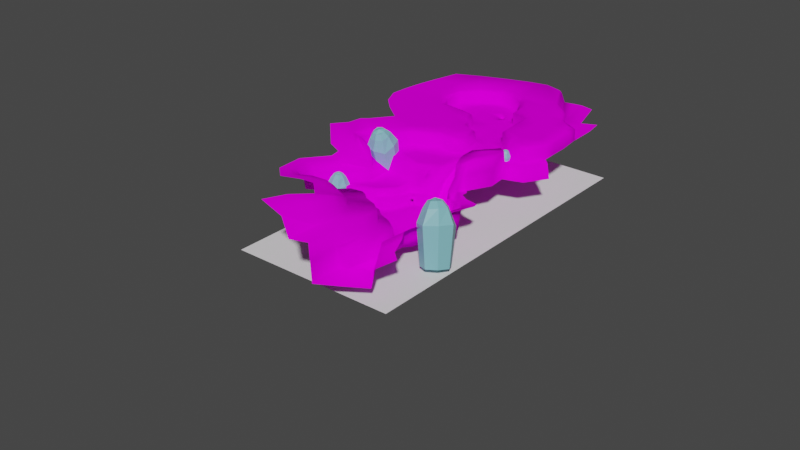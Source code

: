 # Source: trainingCaveOutside.blend  (saved by Blender 3.6.13; exported with 4.5.12 LTS)
import bpy
from mathutils import Matrix  # noqa: F401  (used for matrix-valued properties, if any)

bpy.ops.wm.read_factory_settings(use_empty=True)
scene = bpy.context.scene
scene.name = 'Scene'

# ---- collections
col_collection = bpy.data.collections.new('Collection'); scene.collection.children.link(col_collection)

# ---- images (referenced by path relative to the original .blend; pixels are not part of the script)
import os
ASSET_DIR = os.environ.get("B2B_ASSET_DIR", "")  # directory of the original .blend (textures are referenced by path, not embedded)
HERE = os.path.dirname(os.path.abspath(__file__))  # packed textures are extracted next to this script under _unpacked/

def load_image(name, relpath, width, height, colorspace="sRGB"):
    """Load a texture the original file referenced (path relative to the .blend, or extracted next to this script)."""
    p = next((c for c in (os.path.join(HERE, relpath), os.path.join(ASSET_DIR, relpath)) if relpath and os.path.exists(c)), "")
    if p:
        img = bpy.data.images.load(p, check_existing=True)
        img.name = name
    else:  # same state as the original file: an image datablock whose file is absent (Cycles renders it pink)
        img = bpy.data.images.new(name, width, height)
        img.source = "FILE"
        img.filepath = "//" + (relpath or name)
    img.colorspace_settings.name = colorspace
    return img
img_outsidetrainingcave_tex_png = load_image('outsideTrainingCave_tex.png', 'outsideTrainingCave_tex.png', 1024, 1024, 'sRGB')

# ---- materials (node trees are filled in below, after node groups)
mat_cliff = bpy.data.materials.new('cliff')
mat_cliff.use_backface_culling = True
mat_cliff.use_transparent_shadow = False
mat_mountaintop = bpy.data.materials.new('mountaintop')
mat_mountaintop.use_backface_culling = True
mat_mountaintop.use_transparent_shadow = False
mat_mountain_rocks = bpy.data.materials.new('mountain_rocks')
mat_mountain_rocks.use_transparent_shadow = False

# ---- material node trees
mat_cliff.use_nodes = True; mat_cliff.node_tree.nodes.clear()
_N = mat_cliff.node_tree.nodes; _L = mat_cliff.node_tree.links
n0 = _N.new('ShaderNodeBsdfPrincipled'); n0.name = 'Principled BSDF'; n0.location = (10, 300)
n0.distribution = 'GGX'
n0.subsurface_method = 'RANDOM_WALK_SKIN'
n0.inputs[2].default_value = 1.0
n0.inputs[3].default_value = 1.45
n0.inputs[13].default_value = 0.0
n0.inputs[27].default_value = (0.0, 0.0, 0.0, 1.0)
n0.inputs[28].default_value = 1.0
n1 = _N.new('ShaderNodeOutputMaterial'); n1.name = 'Material Output'; n1.location = (300, 300)
n2 = _N.new('ShaderNodeTexImage'); n2.name = 'Image Texture'; n2.location = (-280, 280)
n2.image = img_outsidetrainingcave_tex_png
n2.interpolation = 'Closest'
_L.new(n0.outputs[0], n1.inputs[0])
_L.new(n2.outputs[0], n0.inputs[0])
n1.is_active_output = True
mat_mountaintop.use_nodes = True; mat_mountaintop.node_tree.nodes.clear()
_N = mat_mountaintop.node_tree.nodes; _L = mat_mountaintop.node_tree.links
n0 = _N.new('ShaderNodeBsdfPrincipled'); n0.name = 'Principled BSDF'; n0.location = (10, 300)
n0.distribution = 'GGX'
n0.subsurface_method = 'RANDOM_WALK_SKIN'
n0.inputs[2].default_value = 1.0
n0.inputs[3].default_value = 1.45
n0.inputs[13].default_value = 0.0
n0.inputs[27].default_value = (0.0, 0.0, 0.0, 1.0)
n0.inputs[28].default_value = 1.0
n1 = _N.new('ShaderNodeOutputMaterial'); n1.name = 'Material Output'; n1.location = (300, 300)
n2 = _N.new('ShaderNodeTexImage'); n2.name = 'Image Texture'; n2.location = (-280, 280)
n2.image = img_outsidetrainingcave_tex_png
n2.interpolation = 'Closest'
_L.new(n0.outputs[0], n1.inputs[0])
_L.new(n2.outputs[0], n0.inputs[0])
n1.is_active_output = True
mat_mountain_rocks.use_nodes = True; mat_mountain_rocks.node_tree.nodes.clear()
_N = mat_mountain_rocks.node_tree.nodes; _L = mat_mountain_rocks.node_tree.links
n0 = _N.new('ShaderNodeBsdfPrincipled'); n0.name = 'Principled BSDF'; n0.location = (10, 300)
n0.distribution = 'GGX'
n0.subsurface_method = 'RANDOM_WALK_SKIN'
n0.inputs[0].default_value = (0.2105, 0.5073, 0.5705, 1.0)
n0.inputs[3].default_value = 1.45
n0.inputs[27].default_value = (0.0, 0.0, 0.0, 1.0)
n0.inputs[28].default_value = 1.0
n1 = _N.new('ShaderNodeOutputMaterial'); n1.name = 'Material Output'; n1.location = (300, 300)
_L.new(n0.outputs[0], n1.inputs[0])
n1.is_active_output = True

# ---- world
world_world = bpy.data.worlds.new('World'); scene.world = world_world
world_world.use_nodes = True; world_world.node_tree.nodes.clear()
_N = world_world.node_tree.nodes; _L = world_world.node_tree.links
n0 = _N.new('ShaderNodeOutputWorld'); n0.name = 'World Output'; n0.location = (300, 300)
n1 = _N.new('ShaderNodeBackground'); n1.name = 'Background'; n1.location = (10, 300)
n1.inputs[0].default_value = (0.05088, 0.05088, 0.05088, 1.0)
_L.new(n1.outputs[0], n0.inputs[0])
n0.is_active_output = True
world_world.color = (0.05088, 0.05088, 0.05088)
world_world.use_sun_shadow = False
world_world.sun_shadow_jitter_overblur = 0.0

# ---- meshes
me_circle_001 = bpy.data.meshes.new('Circle.001')
me_circle_001.from_pydata([(-146.3, 228.9, 79.67), (-104.9, 203.5, 60.53), (-101.2, 213.0, 60.6), (-90.09, 216.3, 62.07), (-72.2, 222.0, 63.83), (-62.77, 221.3, 63.96), (-151.6, 193.5, 73.99), (-145.5, 229.2, 71.83), (-125.4, 223.1, 71.83), (-104.4, 221.0, 71.83), (-89.86, 228.3, 71.83), (-61.92, 260.9, 71.83), (-49.23, 262.4, 71.83), (-39.91, 277.3, 71.83), (-143.6, 233.5, 72.34), (-131.2, 233.4, 72.34), (-104.8, 224.8, 72.34), (-89.86, 231.8, 72.34), (-65.64, 262.7, 72.12), (-52.44, 265.8, 72.34), (-43.35, 280.3, 72.34), (-89.61, 376.6, 72.45), (-77.55, 352.4, 72.41), (-82.39, 313.1, 72.34), (-80.14, 283.7, 72.34), (-76.58, 379.2, 72.34), (-68.07, 344.9, 72.25), (-48.54, 353.7, 72.34), (-45.75, 319.3, 72.34), (-58.68, 326.1, 72.34), (-43.92, 302.9, 72.34), (-78.01, 285.5, 82.52), (-170.5, 355.0, 72.34), (-79.24, 315.6, 82.52), (-79.65, 348.3, 82.52), (-91.6, 371.8, 82.52), (-134.7, 371.1, 72.34), (-154.7, 362.4, 72.34), (-119.7, 375.6, 72.34), (-104.7, 378.5, 72.34), (-106.4, 339.8, 72.34), (-94.29, 316.4, 72.34), (-95.71, 276.4, 72.34), (-123.6, 344.1, 72.34), (-136.8, 337.3, 72.34), (-45.26, 281.6, 82.52), (-59.36, 275.0, 82.52), (-53.49, 270.7, 82.52), (-133.0, 237.3, 82.52), (-145.4, 238.3, 82.52), (-123.4, 242.2, 73.22), (-108.8, 251.9, 72.34), (-91.62, 254.5, 72.34), (-125.6, 304.7, 72.34), (-140.4, 302.7, 72.34), (-161.7, 242.4, 82.52), (-73.13, 220.3, 57.54), (-94.54, 216.0, 60.64), (-94.77, 225.3, 71.83), (-95.37, 228.9, 72.34), (-112.2, 377.1, 72.34), (-115.6, 343.7, 72.34), (-98.42, 250.7, 72.34), (-116.2, 300.8, 72.34), (-105.6, 279.8, 72.34), (-101.1, 212.5, 56.37), (-90.35, 216.7, 57.02), (-104.0, 218.0, 61.76), (-88.95, 221.2, 67.67), (-65.81, 226.5, 74.37), (-60.25, 256.1, 61.88), (-46.82, 260.8, 61.76), (-37.17, 276.2, 61.76), (-146.5, 226.4, 67.31), (-125.6, 220.1, 61.76), (-95.7, 221.7, 61.83), (-142.7, 159.6, 65.01), (-132.8, 183.3, 61.87), (-113.2, 191.2, 61.87), (-143.1, 158.7, 71.91), (-137.0, 189.3, 61.06), (-131.7, 182.0, 52.08), (-112.9, 189.5, 52.05), (-114.3, 195.7, 61.54), (-148.9, 224.1, 72.28), (-126.3, 204.6, 60.36), (-106.2, 207.7, 60.36), (-57.45, 208.2, 64.7), (-63.9, 214.0, 64.42), (-51.98, 201.6, 64.63), (-54.47, 182.5, 64.91), (-62.1, 216.3, 64.66), (-57.11, 213.5, 64.33), (-47.2, 211.2, 64.66), (-57.85, 205.9, 51.19), (-51.17, 197.6, 51.26), (-66.88, 218.3, 63.77), (-65.44, 225.1, 63.31), (-58.13, 242.0, 62.58), (-69.85, 220.0, 63.32), (-143.6, 233.5, 80.6), (-132.1, 234.4, 80.6), (-52.44, 265.8, 80.6), (-63.64, 266.8, 80.6), (-43.35, 280.3, 80.6), (-90.44, 373.0, 80.6), (-78.43, 350.2, 80.6), (-82.39, 313.1, 80.6), (-80.14, 283.7, 80.6), (-68.64, 342.8, 80.6), (-45.75, 319.3, 80.6), (-58.68, 326.1, 80.6), (-43.92, 302.9, 80.6), (-170.5, 355.0, 80.6), (-154.7, 362.4, 80.6), (-134.7, 371.1, 80.6), (-112.2, 377.1, 80.6), (-104.7, 378.5, 80.6), (-119.7, 375.6, 80.6), (-107.4, 341.1, 79.66), (-94.29, 316.4, 80.6), (-124.6, 345.4, 79.66), (-137.8, 338.6, 79.66), (-116.6, 345.0, 79.66), (-123.6, 242.4, 81.48), (-98.42, 250.7, 80.6), (-108.8, 251.9, 80.6), (-97.27, 275.7, 79.37), (-92.82, 253.9, 79.23), (-127.0, 301.5, 79.32), (-141.2, 301.7, 80.33), (-116.7, 298.6, 79.59), (-106.1, 277.6, 79.59), (-70.03, 340.4, 82.52), (-49.07, 316.0, 82.52), (-60.37, 324.2, 82.52), (-46.64, 301.6, 82.52), (-58.95, 296.0, 82.52), (-171.1, 352.2, 82.52), (-175.7, 331.9, 82.52), (-180.3, 303.0, 82.52), (-180.9, 290.7, 82.52), (-154.4, 360.2, 82.52), (-134.5, 367.7, 82.52), (-112.0, 374.3, 82.52), (-104.5, 375.8, 82.52), (-119.4, 372.6, 82.52), (-105.2, 345.0, 81.57), (-91.62, 321.1, 82.52), (-124.6, 349.4, 81.57), (-139.0, 339.8, 81.57), (-156.0, 338.4, 82.52), (-116.8, 349.3, 81.57), (-174.7, 277.4, 82.52), (-151.0, 256.7, 82.52), (-164.4, 267.2, 82.52), (-125.1, 244.1, 83.4), (-136.2, 253.3, 83.4), (-99.32, 254.4, 82.52), (-110.1, 254.9, 82.52), (-98.29, 273.5, 81.23), (-94.81, 257.1, 81.05), (-126.4, 296.9, 81.24), (-142.6, 296.9, 81.67), (-161.1, 304.3, 82.52), (-117.3, 294.4, 81.51), (-107.7, 277.2, 81.51), (-119.0, 276.2, 82.52), (-144.6, 289.3, 82.52), (-163.7, 291.7, 82.52), (-157.3, 208.5, 82.55), (-156.1, 218.9, 81.63), (-167.0, 239.3, 82.13), (-152.3, 231.1, 82.49), (-175.7, 218.3, 82.55), (-162.1, 204.2, 76.09), (-133.4, 206.8, 75.25), (-143.0, 213.4, 81.79), (-126.4, 204.5, 72.72), (-169.2, 229.9, 81.63), (-149.8, 198.3, 76.09), (-140.9, 196.8, 76.04), (-137.9, 189.7, 67.16), (-150.1, 221.5, 78.34), (-134.9, 214.2, 70.89), (-126.9, 204.8, 68.26), (-142.1, 191.4, 72.01), (-134.9, 212.3, 78.18), (-64.36, 337.0, 72.34), (-46.29, 340.0, 72.34), (-101.1, 335.1, 72.34), (-108.8, 323.8, 72.34), (-147.5, 326.6, 72.34), (-105.5, 324.5, 72.34), (-64.36, 337.0, 80.6), (-101.1, 335.1, 80.6), (-148.5, 327.8, 79.66), (-81.26, 338.4, 82.52), (-65.86, 334.7, 82.52), (-176.9, 326.0, 82.52), (-98.81, 339.3, 82.52), (-149.5, 327.9, 81.57), (-157.0, 331.1, 82.52), (-149.4, 175.4, 68.33), (-148.5, 175.3, 62.03), (-137.7, 177.6, 61.87), (-136.0, 177.0, 51.44), (-162.8, 175.2, 75.15), (-153.7, 175.8, 73.18), (-131.1, 172.2, 63.47), (-118.2, 160.1, 69.51), (-118.4, 159.2, 75.48), (-128.4, 172.8, 52.07), (-147.2, 142.7, 78.74), (-144.9, 153.8, 76.76), (-135.9, 172.2, 63.69), (-151.6, 160.6, 75.62), (-158.0, 152.7, 77.6), (-134.3, 174.2, 51.69), (-148.0, 163.7, 70.77), (-147.3, 164.3, 64.06), (-77.23, 94.82, 75.53), (-132.7, 161.7, 73.43), (-131.8, 161.5, 66.65), (-77.55, 117.7, 75.86), (-118.4, 175.4, 67.09), (-97.05, 149.1, 70.92), (-97.48, 148.4, 77.11), (-116.8, 176.0, 51.74), (-131.6, 145.2, 80.25), (-132.9, 156.4, 78.28), (-115.9, 97.51, 89.24), (-96.68, 94.23, 85.93), (-103.7, 172.2, 68.81), (-102.1, 172.6, 50.13), (-119.0, 142.7, 82.31), (-119.2, 154.1, 80.33), (-75.82, 138.2, 75.19), (-82.23, 158.5, 70.16), (-89.3, 91.6, 75.09), (-88.53, 113.1, 75.43), (-87.3, 129.8, 75.43), (-75.5, 117.6, 51.11), (-74.4, 93.63, 51.06), (-73.6, 136.2, 50.8), (-80.54, 158.3, 50.75), (-111.5, 113.7, 87.8), (-102.8, 127.2, 85.96), (-100.8, 145.5, 80.58), (-92.11, 113.8, 87.2), (-91.31, 129.3, 87.2), (-52.04, 193.2, 66.06), (-64.24, 164.2, 59.58), (-43.69, 203.0, 67.39), (-51.71, 191.3, 51.09), (-64.3, 141.9, 61.14), (-48.77, 188.2, 67.48), (-55.81, 182.8, 48.86), (-54.33, 168.5, 64.17), (-67.77, 163.9, 47.28), (-56.71, 129.0, 58.38), (-50.62, 119.3, 57.58), (-58.59, 155.0, 64.51), (-50.25, 136.6, 61.56), (-43.92, 131.1, 60.95), (-65.67, 139.8, 49.36), (-60.42, 127.5, 47.85), (-52.33, 118.3, 45.07), (-45.9, 325.2, 72.34), (-95.38, 322.6, 72.34), (-108.9, 320.4, 72.34), (-95.38, 322.6, 80.6), (-84.22, 320.1, 82.52), (-179.0, 314.9, 82.52), (-92.8, 327.2, 82.52), (-158.8, 317.5, 82.52), (-60.31, 329.3, 72.34), (-144.8, 310.0, 72.34), (-105.3, 320.4, 72.34), (-60.31, 329.3, 80.6), (-145.6, 309.0, 80.33), (-61.94, 327.2, 82.52), (-149.0, 309.2, 82.31), (-103.9, 318.9, 66.83), (-104.4, 326.0, 66.83), (-110.0, 325.5, 66.83), (-110.1, 318.8, 66.83), (-94.35, 309.6, 63.12), (-97.71, 336.0, 63.12), (-119.2, 336.4, 63.12), (-117.0, 307.9, 63.12), (-86.61, 229.9, 71.83), (-85.18, 227.5, 61.76), (-86.66, 233.5, 72.34), (-85.43, 247.0, 72.29), (-78.3, 231.0, 61.76), (-77.97, 237.6, 72.34), (-77.89, 234.1, 71.83), (-78.23, 247.4, 72.26), (-83.82, 219.3, 62.26), (-82.93, 215.8, 51.18), (-75.05, 219.0, 51.33), (-76.12, 220.0, 62.49), (-99.79, 213.0, 54.85), (-97.28, 214.1, 54.85), (-99.84, 212.5, 51.0), (-97.07, 213.8, 51.0), (-100.5, 217.9, 54.07), (-98.4, 218.9, 54.07), (-100.5, 217.7, 51.67), (-98.29, 218.7, 51.67), (-98.53, 213.5, 55.67), (-98.45, 213.1, 50.58), (-99.44, 218.4, 54.76), (-99.42, 218.2, 51.33), (-95.19, 215.1, 56.28), (-113.0, 190.4, 57.17), (-132.7, 182.5, 57.18), (-104.7, 202.8, 56.27), (-64.37, 213.1, 58.11), (-57.8, 207.3, 58.22), (-51.59, 199.6, 58.23), (-67.32, 217.4, 57.84), (-70.21, 218.9, 57.55), (-136.9, 177.3, 56.87), (-129.8, 172.5, 58.0), (-135.1, 173.1, 57.94), (-117.6, 175.7, 59.74), (-102.9, 172.4, 59.86), (-75.87, 94.25, 63.8), (-76.57, 117.7, 64.0), (-74.81, 138.3, 63.45), (-81.42, 158.4, 60.86), (-51.89, 192.3, 58.89), (-54.52, 181.2, 57.63), (-65.45, 163.6, 52.05), (-65.19, 140.9, 53.4), (-57.58, 128.3, 50.64), (-51.44, 118.8, 49.81), (-83.39, 217.6, 56.95), (-75.6, 218.2, 57.14), (-100.6, 193.7, 51.64), (-97.08, 204.2, 51.77), (-85.15, 212.9, 51.71), (-89.78, 210.7, 51.5), (-89.75, 211.4, 56.78), (-97.61, 204.6, 56.37), (-94.08, 209.4, 56.39), (-93.68, 208.7, 51.59), (-107.2, 188.9, 51.97), (-85.21, 213.5, 56.99), (-107.4, 189.6, 56.52), (-101.2, 194.3, 55.83), (-71.27, 217.3, 51.54), (-73.11, 218.1, 51.35), (-73.16, 217.0, 57.73), (-60.62, 205.9, 51.47), (-65.96, 210.7, 51.53), (-65.45, 211.6, 58.39), (-60.2, 206.8, 58.5), (-68.87, 215.0, 51.67), (-68.4, 215.9, 58.12), (-71.09, 216.5, 57.83), (-74.21, 217.6, 51.61), (-74.77, 216.9, 57.42), (-114.7, 177.9, 58.72), (-113.8, 178.2, 50.72), (-96.26, 177.5, 48.86), (-97.12, 177.3, 58.58), (-73.67, 163.7, 49.48), (-68.44, 140.4, 49.52), (-71.66, 120.7, 50.09), (-72.73, 120.8, 62.98), (-69.56, 140.2, 61.18), (-74.56, 163.8, 58.19), (-85.5, 222.9, 67.78), (-72.9, 227.8, 69.66), (-94.19, 219.9, 67.34), (-76.03, 226.4, 69.73), (-96.08, 206.1, 54.54), (-94.73, 208.0, 54.54), (-95.92, 205.7, 51.33), (-94.45, 207.8, 51.33), (-95.39, 207.0, 55.23), (-95.16, 206.7, 50.97), (-95.75, 207.1, 56.38), (-97.61, 211.4, 56.33), (-58.5, 243.4, 73.63), (-69.13, 223.3, 73.01), (-62.25, 260.0, 79.89), (-68.43, 239.4, 81.17), (-65.92, 261.8, 80.18), (-70.66, 248.3, 81.03), (-58.96, 243.2, 81.63), (-66.0, 227.0, 82.34), (-77.7, 237.7, 80.39), (-77.63, 234.3, 79.89), (-77.96, 247.1, 80.31), (-72.82, 228.2, 77.81), (-75.84, 226.9, 77.87), (-69.2, 223.9, 81.03), (-82.95, 208.7, 51.71), (-88.14, 207.6, 51.5), (-91.48, 204.5, 51.59), (-97.42, 190.0, 51.3), (-93.82, 200.1, 51.68), (-125.7, 160.5, 74.44), (-125.2, 160.8, 68.05), (-108.3, 174.7, 68.28), (-109.6, 174.3, 50.96), (-125.4, 144.0, 81.26), (-126.2, 155.3, 79.28), (-108.1, 174.6, 60.1), (-105.1, 179.1, 49.57), (-105.2, 179.2, 58.45), (-106.1, 184.1, 51.31), (-113.4, 184.3, 51.33), (-114.9, 222.1, 71.83), (-118.0, 229.1, 72.34), (-115.0, 247.7, 72.34), (-114.8, 219.1, 61.76), (-124.7, 186.0, 61.87), (-124.5, 184.3, 52.07), (-125.6, 192.5, 61.3), (-117.7, 205.9, 60.36), (-115.0, 247.7, 80.6), (-116.4, 250.0, 82.52), (-177.8, 284.1, 82.52), (-164.0, 279.5, 82.52), (-147.8, 273.0, 82.52), (-126.3, 266.1, 82.52), (-124.6, 185.2, 57.17), (-131.5, 176.4, 51.81), (-128.0, 176.7, 50.59), (-120.0, 181.4, 50.92), (-137.9, 160.2, 72.67), (-137.3, 160.6, 65.83), (-124.8, 173.8, 65.28), (-122.6, 174.4, 51.91), (-139.4, 143.9, 79.49), (-138.9, 155.1, 77.52), (-123.7, 174.1, 58.87), (-125.0, 179.0, 50.76), (-80.16, 212.9, 50.56), (-72.97, 215.2, 51.61), (-68.18, 208.0, 51.5), (-71.55, 213.0, 51.67), (-62.63, 202.6, 51.47), (-78.31, 210.3, 51.57), (-75.66, 206.4, 51.67), (-80.89, 205.9, 51.45), (-86.14, 202.1, 51.14), (-88.64, 197.5, 50.87), (-91.03, 192.2, 51.15), (-93.02, 187.8, 51.47), (-90.83, 181.1, 49.77), (-110.9, 135.0, 84.14), (-110.0, 149.8, 80.45), (-107.9, 153.8, 76.3), (-107.7, 154.6, 70.21), (-90.02, 164.7, 69.28), (-91.3, 165.5, 50.44), (-89.21, 164.7, 60.09), (-80.75, 169.3, 48.87), (-82.7, 169.9, 57.9), (-74.99, 170.7, 45.56), (-51.09, 177.6, 65.93), (-58.43, 176.5, 62.44), (-61.76, 176.5, 46.95), (-59.01, 175.5, 55.04), (-66.47, 181.1, 46.83), (-55.21, 261.7, 71.83), (-57.59, 265.1, 72.24), (-82.73, 378.0, 72.39), (-72.54, 348.4, 72.32), (-53.15, 258.6, 61.82), (-54.56, 204.7, 64.66), (-54.48, 201.7, 51.23), (-51.87, 212.3, 64.5), (-56.65, 267.1, 80.6), (-73.26, 346.2, 80.6), (-56.26, 272.7, 82.52), (-74.57, 344.1, 82.52), (-69.27, 320.2, 82.52), (-67.94, 291.1, 82.52), (-73.12, 336.4, 82.52), (-72.45, 323.9, 82.52), (-54.52, 203.3, 58.22), (-55.08, 196.5, 50.4), (-59.18, 200.7, 50.52), (-57.77, 187.7, 47.48), (-78.59, 200.3, 49.43), (-83.16, 197.6, 49.35), (-82.51, 191.1, 48.11), (-86.5, 186.6, 49.06), (-72.8, 202.1, 50.93), (-68.1, 197.5, 50.76), (-62.57, 193.2, 48.98), (-114.2, 151.8, 80.4), (-112.6, 157.1, 69.89), (-99.29, 168.2, 69.0), (-98.11, 168.5, 60.0), (-91.14, 172.3, 58.76), (-114.6, 138.6, 83.29), (-112.8, 156.3, 75.92), (-89.8, 172.5, 49.36), (-85.07, 177.8, 48.14), (-75.61, 197.3, 49.15), (-71.31, 192.9, 48.63), (-67.13, 188.1, 47.53), (-52.78, 172.9, 65.07), (-61.53, 169.3, 61.06), (-65.59, 170.4, 45.8), (-62.42, 168.5, 53.6), (-69.22, 174.8, 46.31), (-79.48, 181.5, 46.2), (-74.34, 186.5, 46.27), (-134.6, 225.9, 71.83), (-136.9, 233.4, 72.34), (-43.62, 290.7, 72.34), (-71.11, 273.3, 72.22), (-93.51, 264.6, 72.34), (-135.2, 223.0, 64.32), (-137.4, 234.0, 80.6), (-43.62, 290.7, 80.6), (-70.03, 275.5, 80.6), (-146.5, 192.4, 72.92), (-94.88, 264.0, 79.29), (-138.7, 237.8, 82.52), (-45.9, 290.8, 82.52), (-56.01, 282.4, 82.52), (-67.97, 279.9, 82.52), (-130.2, 248.3, 83.4), (-96.42, 264.6, 81.13), (-114.2, 264.7, 82.52), (-103.2, 264.9, 82.05), (-141.9, 216.6, 78.25), (-149.0, 215.9, 81.72), (-145.0, 197.5, 76.06), (-144.4, 207.6, 78.62), (-141.4, 218.8, 71.53), (-157.9, 175.5, 74.09), (-146.0, 148.6, 77.67), (-154.5, 157.0, 76.53), (-132.3, 151.2, 79.19), (-119.1, 148.8, 81.24), (-79.27, 149.2, 72.48), (-92.55, 140.2, 73.0), (-101.7, 137.0, 83.06), (-94.63, 139.5, 81.77), (-78.37, 149.2, 62.05), (-72.25, 152.9, 59.57), (-125.8, 150.1, 80.2), (-121.0, 257.4, 82.52), (-139.1, 149.9, 78.43), (-110.4, 142.9, 82.15), (-61.65, 281.2, 82.52), (-114.4, 145.7, 81.73), (-70.98, 151.7, 49.5), (-58.24, 161.5, 64.33), (-64.27, 153.1, 60.36), (-65.83, 151.4, 48.59), (-65.32, 152.3, 52.72), (-64.92, 106.5, 47.2), (-44.83, 269.4, 71.83), (-48.15, 272.7, 72.34), (-66.73, 376.8, 72.34), (-58.85, 349.0, 72.29), (-52.57, 322.9, 72.34), (-42.26, 268.1, 61.76), (-48.15, 272.7, 80.6), (-52.57, 322.9, 80.6), (-49.6, 275.8, 82.52), (-55.03, 320.4, 82.52), (-53.14, 298.7, 82.52), (-55.83, 338.4, 72.34), (-60.71, 135.8, 59.84), (-63.19, 134.0, 48.65), (-54.89, 148.7, 63.21), (-53.51, 327.4, 72.34), (-61.59, 135.0, 52.1), (-51.23, 286.4, 82.52), (-60.05, 210.2, 64.7), (-59.6, 214.9, 64.5), (-60.47, 209.3, 58.22), (-62.68, 207.4, 51.47), (-62.21, 208.3, 58.5), (-65.03, 204.8, 51.47), (-70.13, 199.3, 50.76), (-87.95, 179.4, 48.95), (-73.13, 194.7, 48.86), (-82.99, 184.0, 47.63), (-78.42, 188.8, 47.19), (-110.9, 309.4, 72.34), (-117.0, 335.1, 72.34), (-103.0, 330.7, 72.34), (-126.0, 317.0, 72.34), (-126.8, 324.9, 72.34), (-100.1, 321.6, 72.34), (-120.2, 309.8, 72.34), (-110.3, 333.6, 72.34), (-124.4, 312.4, 72.34), (-100.3, 315.4, 72.34), (-124.8, 333.1, 72.34), (-106.3, 334.2, 72.34), (-102.9, 321.0, 72.34), (-118.2, 324.4, 72.34), (-107.2, 315.4, 72.34), (-113.2, 329.9, 72.34), (-118.5, 319.4, 72.34), (-112.5, 315.3, 72.34), (-104.1, 327.9, 72.34), (-108.3, 329.8, 72.34), (-118.5, 329.1, 72.34), (-103.7, 315.9, 72.34), (-106.2, 329.9, 72.34), (-118.8, 314.9, 72.34), (-120.0, 339.2, 72.34), (-130.2, 335.0, 72.34), (-131.7, 307.9, 72.34), (-134.6, 313.8, 72.34), (-136.3, 325.6, 72.34), (-113.0, 338.7, 72.34), (-81.26, 298.4, 72.34), (-44.83, 311.1, 72.34), (-95.0, 296.4, 72.34), (-110.9, 290.3, 72.34), (-81.26, 298.4, 80.6), (-44.83, 311.1, 80.6), (-111.4, 288.1, 79.59), (-78.62, 300.6, 82.52), (-47.86, 308.8, 82.52), (-59.66, 310.1, 82.52), (-180.6, 296.8, 82.52), (-162.4, 298.0, 82.52), (-143.6, 293.1, 82.09), (-122.7, 286.5, 81.88), (-112.5, 285.8, 81.51), (-68.6, 305.6, 82.52), (-54.08, 309.5, 82.52), (-94.76, 303.3, 72.34), (-95.32, 287.4, 72.34), (-103.4, 293.1, 72.34), (-87.89, 297.4, 72.34), (-87.89, 305.7, 72.34), (-104.9, 299.8, 72.34), (-87.89, 288.2, 72.34), (-101.9, 286.6, 72.34), (-105.3, 308.5, 72.34), (-106.2, 312.1, 72.34), (-78.68, 270.4, 72.26), (-89.45, 266.2, 72.32), (-88.04, 260.6, 72.3), (-76.67, 264.4, 72.21), (-80.58, 275.9, 72.28), (-90.97, 272.2, 72.32), (-82.25, 262.6, 72.26), (-81.28, 257.8, 72.25), (-81.47, 247.2, 72.28), (-85.77, 274.1, 72.3), (-84.01, 268.3, 72.29), (-88.39, 279.8, 72.34), (-75.34, 259.7, 72.2), (-72.85, 254.0, 72.2), (-73.17, 253.0, 80.26), (-116.6, 237.5, 72.34), (-90.66, 242.1, 72.34), (-85.94, 241.3, 72.31), (-106.7, 238.0, 72.34), (-96.85, 239.5, 72.34), (-85.34, 240.4, 68.73)], [], [(75, 58, 9, 67), (97, 98, 387, 69), (475, 471, 11, 70), (569, 564, 12, 71), (0, 173, 171, 183), (186, 208, 203, 182), (522, 517, 7, 73), (420, 417, 8, 74), (66, 315, 347, 345), (322, 319, 88, 96), (316, 82, 349, 351), (178, 176, 181, 186), (183, 84, 7, 0), (517, 518, 14, 7), (417, 418, 15, 8), (58, 59, 16, 9), (378, 376, 398, 399), (388, 69, 394, 400), (471, 472, 18, 11), (564, 565, 19, 12), (473, 474, 26, 25), (419, 425, 124, 50), (579, 568, 28, 268), (36, 115, 118, 38), (472, 479, 103, 18), (43, 121, 122, 44), (521, 527, 128, 52), (624, 628, 112, 30), (519, 524, 104, 20), (623, 23, 644, 643), (60, 116, 117, 39), (53, 129, 131, 63), (32, 113, 114, 37), (64, 132, 127, 42), (62, 125, 126, 51), (518, 523, 100, 14), (59, 669, 668, 16), (17, 293, 667, 666), (520, 24, 654, 650), (418, 665, 50, 15), (276, 279, 111, 29), (623, 627, 107, 23), (50, 124, 101, 15), (277, 54, 619, 620), (52, 128, 125, 62), (193, 612, 608, 191), (37, 114, 115, 36), (568, 571, 110, 28), (277, 280, 130, 54), (40, 119, 123, 61), (21, 105, 106, 22), (626, 629, 132, 64), (66, 3, 57, 315), (302, 340, 56, 4), (23, 107, 120, 41), (625, 640, 645, 642), (190, 40, 604, 595), (17, 666, 669, 59), (38, 118, 116, 60), (10, 17, 59, 58), (57, 3, 68, 377), (291, 375, 299, 292), (526, 538, 180, 6), (424, 423, 83, 86), (99, 97, 69, 388), (57, 75, 67, 2), (80, 204, 205, 77), (431, 422, 82, 316), (421, 423, 80, 77), (317, 324, 206, 81), (86, 83, 78, 1), (67, 86, 1, 2), (420, 424, 86, 67), (187, 177, 176, 178), (56, 340, 364, 355), (487, 477, 95, 321), (476, 478, 92, 87), (582, 583, 91, 88), (96, 88, 91, 5), (99, 96, 5, 97), (323, 322, 96, 99), (99, 388, 376, 4), (56, 323, 99, 4), (98, 70, 11, 387), (479, 481, 46, 103), (121, 149, 150, 122), (114, 142, 143, 115), (523, 528, 49, 100), (425, 426, 156, 124), (0, 100, 49, 173), (628, 631, 136, 112), (629, 637, 166, 132), (527, 533, 161, 128), (524, 529, 45, 104), (125, 158, 159, 126), (279, 281, 135, 111), (132, 166, 160, 127), (124, 156, 48, 101), (128, 161, 158, 125), (129, 162, 165, 131), (107, 33, 148, 120), (571, 573, 134, 110), (119, 147, 152, 123), (195, 200, 147, 119), (480, 482, 133, 109), (118, 146, 144, 116), (627, 630, 33, 107), (117, 145, 35, 105), (280, 282, 163, 130), (61, 123, 121, 43), (565, 570, 102, 19), (39, 117, 105, 21), (190, 195, 119, 40), (520, 525, 108, 24), (54, 130, 129, 53), (474, 480, 109, 26), (486, 483, 135, 281), (581, 574, 137, 530), (639, 632, 137, 574), (638, 484, 137, 632), (556, 484, 31, 531), (197, 34, 147, 200), (34, 35, 145, 147), (139, 151, 142, 138), (150, 143, 142, 151), (149, 146, 143, 150), (144, 152, 147, 145), (528, 532, 157, 49), (49, 157, 154, 55), (199, 202, 151, 139), (275, 164, 163, 282), (633, 141, 169, 634), (634, 169, 168, 635), (635, 168, 167, 636), (637, 165, 162, 636), (427, 428, 169, 141), (428, 429, 168, 169), (429, 430, 167, 168), (535, 533, 160, 166), (553, 426, 159, 534), (534, 535, 166, 167), (146, 149, 152, 144), (113, 138, 142, 114), (123, 152, 149, 121), (570, 572, 47, 102), (116, 144, 145, 117), (130, 163, 162, 129), (525, 531, 31, 108), (105, 35, 34, 106), (115, 143, 146, 118), (171, 173, 172, 179), (539, 538, 181, 176), (184, 187, 178, 185), (174, 175, 180, 170), (179, 174, 170, 171), (537, 539, 176, 177), (185, 178, 186, 182), (536, 537, 177, 187), (526, 541, 208, 186), (522, 540, 184, 74), (540, 536, 187, 184), (74, 184, 185, 85), (73, 7, 84), (182, 203, 204, 80), (85, 185, 182, 80), (14, 100, 0, 7), (55, 172, 173, 49), (151, 202, 201, 150), (273, 275, 202, 199), (272, 197, 200, 274), (482, 485, 198, 133), (269, 271, 195, 190), (122, 150, 201, 196), (271, 274, 200, 195), (109, 133, 198, 194), (269, 190, 595, 598), (44, 122, 196, 192), (193, 284, 283, 278), (44, 192, 621, 618), (26, 109, 194, 188), (567, 575, 189, 27), (326, 325, 212, 218), (543, 542, 214, 216), (219, 79, 76, 220), (440, 230, 222, 435), (436, 223, 225, 437), (441, 327, 228, 438), (554, 544, 230, 440), (220, 76, 209, 215), (216, 214, 79, 219), (208, 216, 219, 203), (204, 220, 215, 205), (203, 219, 220, 204), (541, 543, 216, 208), (324, 326, 218, 206), (406, 211, 210, 407), (411, 236, 211, 406), (407, 210, 233, 408), (228, 327, 365, 366), (552, 545, 236, 411), (435, 222, 223, 436), (458, 227, 226, 459), (457, 248, 227, 458), (459, 226, 238, 460), (242, 371, 370, 244), (250, 247, 246, 249), (329, 243, 242, 330), (409, 413, 366, 228), (330, 242, 371, 372), (546, 547, 241, 237), (237, 241, 240, 224), (224, 240, 239, 221), (549, 548, 247, 250), (240, 249, 232, 239), (249, 246, 231, 232), (547, 549, 250, 241), (241, 250, 249, 240), (555, 548, 248, 457), (333, 334, 90, 251), (89, 251, 253, 93), (321, 333, 251, 89), (511, 252, 258, 510), (251, 90, 256, 253), (560, 255, 262, 559), (513, 335, 252, 511), (580, 577, 266, 337), (337, 266, 267, 338), (261, 264, 263, 260), (576, 578, 262, 255), (562, 336, 255, 560), (63, 593, 599, 53), (41, 602, 649, 648), (120, 148, 274, 271), (41, 120, 271, 269), (33, 272, 274, 148), (140, 164, 275, 273), (202, 275, 282, 201), (485, 486, 281, 198), (196, 201, 282, 280), (194, 198, 281, 279), (192, 196, 280, 277), (192, 277, 620, 621), (188, 194, 279, 276), (575, 579, 268, 189), (286, 290, 289, 285), (270, 286, 285, 191), (191, 285, 284, 193), (278, 283, 286, 270), (287, 288, 289, 290), (284, 288, 287, 283), (283, 287, 290, 286), (285, 289, 288, 284), (3, 299, 375, 68), (291, 293, 17, 10), (52, 294, 658, 657), (298, 296, 395, 397), (298, 295, 297, 296), (294, 667, 670), (300, 292, 299, 339), (302, 295, 301, 340), (377, 58, 75, 57), (305, 309, 307, 303), (313, 314, 310, 308), (312, 314, 309, 305), (304, 308, 310, 306), (311, 313, 308, 304), (303, 307, 313, 311), (306, 310, 314, 312), (307, 309, 314, 313), (561, 265, 336, 562), (260, 337, 338, 261), (576, 580, 337, 260), (512, 259, 335, 513), (95, 254, 333, 321), (254, 257, 334, 333), (546, 550, 332, 238), (224, 330, 331, 237), (221, 329, 330, 224), (460, 238, 332, 462), (408, 233, 328, 412), (205, 215, 326, 324), (437, 225, 327, 441), (215, 209, 325, 326), (94, 320, 359, 356), (340, 301, 363, 364), (476, 487, 321, 89), (582, 584, 320, 87), (2, 1, 318, 65), (77, 205, 324, 317), (421, 431, 316, 78), (57, 2, 65, 315), (315, 65, 386), (1, 78, 316, 318), (322, 323, 362, 361), (3, 66, 339, 299), (345, 344, 343, 350), (352, 351, 349, 341), (348, 347, 380, 382), (346, 352, 341, 342), (344, 345, 347, 348), (318, 316, 351, 352), (346, 342, 381, 379), (339, 66, 345, 350), (65, 318, 352, 346), (300, 339, 350, 343), (586, 585, 356, 359), (364, 363, 354, 355), (354, 353, 362, 355), (353, 360, 361, 362), (360, 357, 358, 361), (584, 319, 358, 586), (319, 322, 361, 358), (323, 56, 355, 362), (414, 368, 367, 413), (464, 374, 369, 463), (372, 371, 370, 373), (373, 370, 558, 551), (461, 463, 505, 367, 234), (462, 332, 374, 464), (550, 331, 373, 551), (244, 370, 558, 369, 245), (331, 330, 372, 373), (412, 328, 368, 414), (296, 297, 396, 395), (297, 295, 302, 378), (302, 4, 376, 378), (58, 377, 68, 10), (10, 68, 375, 291), (306, 312, 384, 382), (304, 306, 382, 380), (303, 311, 383, 379), (305, 303, 379, 381), (311, 304, 380, 383), (312, 305, 381, 384), (383, 385, 346, 379), (385, 386, 65, 346), (386, 385, 347, 315), (385, 383, 380, 347), (11, 18, 391, 389), (387, 11, 389, 393), (390, 392, 395, 396), (389, 391, 392, 390), (391, 664, 392), (396, 399, 398, 390), (390, 398, 400, 394), (390, 394, 393, 389), (69, 387, 393, 394), (376, 388, 400, 398), (18, 663, 664, 391), (297, 378, 399, 396), (344, 348, 403, 402), (344, 402, 401, 343), (342, 341, 404, 405), (381, 405, 384), (342, 405, 381), (382, 403, 348), (384, 403, 382), (384, 405, 403), (327, 412, 414, 365), (365, 414, 413, 366), (225, 408, 412, 327), (234, 367, 413, 409), (544, 552, 411, 230), (223, 407, 408, 225), (230, 411, 406, 222), (222, 406, 407, 223), (415, 404, 341, 349), (416, 415, 349, 82), (413, 415, 416, 366), (413, 367, 404, 415), (77, 317, 431, 421), (532, 156, 426, 553), (154, 157, 430, 429), (155, 154, 429, 428), (153, 155, 428, 427), (126, 159, 426, 425), (74, 85, 424, 420), (78, 83, 423, 421), (317, 81, 422, 431), (85, 80, 423, 424), (16, 668, 665, 418), (51, 126, 425, 419), (9, 16, 418, 417), (67, 9, 417, 420), (432, 81, 206, 218), (228, 366, 416, 434), (416, 82, 422, 434), (442, 433, 212, 438), (212, 433, 432, 218), (434, 442, 438, 228), (209, 437, 441, 325), (79, 435, 436, 76), (542, 554, 440, 214), (325, 441, 438, 212), (76, 436, 437, 209), (214, 440, 435, 79), (81, 432, 433, 442), (422, 81, 442, 434), (301, 300, 443, 363), (443, 300, 343, 401), (444, 353, 354, 363), (360, 446, 445, 357), (360, 353, 444, 446), (585, 357, 445, 587), (444, 448, 449, 446), (363, 443, 448, 444), (455, 454, 404, 367), (404, 454, 453, 405), (405, 453, 452, 403), (403, 452, 451, 402), (402, 451, 450, 401), (401, 450, 448, 443), (501, 462, 464, 502), (245, 369, 463, 461), (368, 502, 505, 367), (500, 460, 462, 501), (557, 555, 457, 498), (499, 459, 460, 500), (498, 457, 458, 504), (504, 458, 459, 499), (465, 463, 369, 259), (367, 505, 506, 589, 455), (257, 468, 469, 334), (334, 469, 467, 90), (90, 467, 466, 256), (514, 512, 468, 470), (87, 320, 487, 476), (197, 272, 486, 485), (34, 197, 485, 482), (530, 137, 484, 556), (630, 31, 484, 638), (272, 33, 483, 486), (22, 106, 480, 474), (106, 34, 482, 480), (102, 47, 481, 479), (89, 93, 478, 476), (320, 94, 477, 487), (19, 102, 479, 472), (21, 22, 474, 473), (12, 19, 472, 471), (71, 12, 471, 475), (254, 95, 477, 488), (447, 489, 94, 356), (94, 489, 488, 477), (490, 257, 254, 488), (257, 490, 470, 468), (452, 453, 494, 493), (451, 452, 493, 492), (451, 492, 491, 450), (453, 454, 455, 494), (449, 448, 450, 491), (447, 496, 497, 489), (587, 588, 496, 447), (445, 446, 449, 495), (489, 497, 490, 488), (211, 504, 499, 210), (236, 498, 504, 211), (210, 499, 500, 233), (545, 557, 498, 236), (233, 500, 501, 328), (328, 501, 502, 368), (491, 507, 495, 449), (505, 502, 464, 463), (506, 505, 463, 465), (496, 508, 509, 497), (588, 495, 507, 590), (470, 490, 497, 509), (465, 259, 512, 514), (468, 512, 513, 469), (469, 513, 511, 467), (467, 511, 510, 466), (515, 506, 465, 514), (591, 589, 506, 515), (470, 516, 515, 514), (508, 516, 470, 509), (592, 591, 515, 516), (590, 507, 493, 592), (492, 493, 507, 491), (370, 265, 561, 558), (235, 503, 557, 545), (47, 530, 556, 481), (503, 456, 555, 557), (213, 439, 554, 542), (157, 532, 553, 430), (229, 410, 552, 544), (332, 550, 551, 374), (237, 331, 550, 546), (456, 247, 548, 555), (226, 227, 549, 547), (227, 248, 548, 549), (238, 226, 547, 546), (410, 235, 545, 552), (207, 217, 543, 541), (439, 229, 544, 554), (217, 213, 542, 543), (84, 183, 536, 540), (73, 84, 540, 522), (6, 207, 541, 526), (183, 171, 537, 536), (171, 170, 539, 537), (170, 180, 538, 539), (103, 46, 531, 525), (159, 158, 535, 534), (430, 553, 534, 167), (158, 161, 533, 535), (48, 156, 532, 528), (481, 556, 531, 46), (572, 581, 530, 47), (18, 103, 525, 520), (112, 136, 529, 524), (127, 160, 533, 527), (101, 48, 528, 523), (186, 181, 538, 526), (18, 520, 650, 653), (15, 101, 523, 518), (30, 112, 524, 519), (42, 127, 527, 521), (8, 15, 518, 517), (74, 8, 517, 522), (551, 558, 369, 374), (259, 561, 562, 335), (335, 562, 560, 252), (252, 560, 559, 258), (371, 266, 577, 265, 370), (558, 561, 259, 369), (371, 242, 243, 563), (267, 266, 371, 563), (45, 529, 581, 572), (255, 336, 580, 576), (188, 276, 579, 575), (260, 263, 578, 576), (336, 265, 577, 580), (26, 188, 575, 567), (104, 45, 572, 570), (631, 639, 574, 136), (529, 136, 574, 581), (20, 104, 570, 565), (111, 135, 573, 571), (29, 111, 571, 568), (276, 29, 568, 579), (25, 26, 567, 566), (13, 20, 565, 564), (72, 13, 564, 569), (508, 590, 592, 516), (493, 494, 591, 592), (494, 455, 589, 591), (496, 588, 590, 508), (445, 495, 588, 587), (356, 585, 587, 447), (320, 584, 586, 359), (358, 357, 585, 586), (88, 319, 584, 582), (87, 92, 583, 582), (599, 593, 607, 610), (596, 601, 616, 609), (597, 596, 609, 606), (593, 649, 607), (598, 595, 611, 605), (594, 600, 622, 617), (594, 603, 613, 608), (595, 604, 615, 611), (601, 619, 53, 599), (603, 594, 617, 618), (604, 40, 622, 600), (602, 41, 269, 598), (608, 613, 606, 191), (607, 614, 605, 278), (610, 607, 278, 270), (611, 615, 612, 193), (605, 611, 193, 278), (609, 616, 610, 270), (608, 612, 600, 594), (606, 609, 270, 191), (614, 602, 598, 605), (616, 601, 599, 610), (613, 603, 597, 606), (615, 604, 600, 612), (620, 619, 601, 596), (621, 620, 596, 597), (622, 40, 61), (53, 619, 54), (618, 621, 597, 603), (617, 622, 61, 43), (618, 617, 43, 44), (134, 573, 639, 631), (33, 630, 638, 483), (166, 637, 636, 167), (163, 635, 636, 162), (164, 634, 635, 163), (140, 633, 634, 164), (483, 638, 632, 135), (573, 135, 632, 639), (108, 31, 630, 627), (131, 165, 637, 629), (110, 134, 631, 628), (42, 641, 647, 64), (63, 131, 629, 626), (24, 108, 627, 623), (24, 646, 661), (28, 110, 628, 624), (643, 644, 640, 625), (642, 645, 63, 626), (641, 646, 643, 625), (642, 647, 641, 625), (63, 645, 648), (644, 23, 41, 640), (646, 24, 623, 643), (64, 647, 642, 626), (648, 649, 593, 63), (648, 645, 640, 41), (607, 649, 602, 614), (651, 652, 656, 660), (650, 654, 659, 660), (655, 42, 521, 651), (654, 24, 661, 659), (653, 656, 657, 662), (52, 652, 651, 521), (657, 656, 652, 52), (657, 658, 298, 663, 662), (660, 656, 653, 650), (660, 659, 655, 651), (659, 661, 42, 655), (661, 646, 641, 42), (662, 18, 653), (662, 663, 18), (664, 663, 298, 397), (392, 664, 397, 395), (665, 668, 51, 419), (666, 667, 294, 52), (669, 666, 52, 62), (50, 665, 419), (668, 669, 62, 51), (670, 667, 293, 291, 292)])
me_circle_001.polygons.foreach_set('use_smooth', [True] * 633)
me_circle_001.polygons.foreach_set('material_index', [0, 0, 0, 0, 0, 0, 0, 0, 1, 0, 0, 1, 0, 1, 1, 1, 0, 0, 0, 0, 1, 0, 1, 0, 0, 0, 0, 0, 0, 1, 0, 0, 0, 0, 0, 0, 1, 1, 1, 1, 0, 0, 0, 1, 0, 1, 0, 0, 0, 0, 0, 0, 0, 0, 0, 1, 1, 1, 0, 1, 0, 0, 1, 1, 0, 1, 0, 0, 1, 0, 1, 1, 1, 1, 1, 0, 1, 1, 1, 1, 0, 0, 0, 0, 0, 0, 0, 0, 0, 0, 0, 0, 0, 0, 0, 0, 0, 0, 0, 0, 0, 0, 0, 0, 0, 0, 0, 0, 0, 0, 0, 0, 0, 0, 0, 0, 1, 1, 1, 1, 1, 1, 1, 1, 1, 1, 1, 1, 1, 1, 1, 1, 1, 1, 1, 1, 1, 1, 1, 1, 1, 1, 0, 0, 0, 0, 0, 0, 0, 0, 1, 1, 0, 1, 1, 1, 0, 0, 1, 0, 0, 0, 0, 0, 0, 0, 1, 1, 1, 1, 1, 0, 0, 0, 0, 1, 0, 0, 1, 0, 1, 0, 1, 0, 0, 1, 0, 1, 1, 0, 0, 1, 0, 1, 0, 0, 0, 1, 0, 1, 0, 0, 0, 1, 0, 1, 0, 0, 0, 1, 1, 1, 1, 0, 1, 0, 0, 1, 0, 1, 0, 1, 1, 1, 0, 0, 0, 1, 1, 0, 1, 1, 0, 0, 1, 1, 1, 1, 0, 0, 0, 1, 0, 1, 0, 0, 0, 0, 0, 0, 0, 0, 0, 1, 1, 0, 0, 0, 0, 0, 0, 0, 0, 0, 0, 0, 0, 0, 0, 0, 0, 0, 0, 0, 0, 0, 0, 0, 0, 0, 0, 0, 0, 0, 0, 0, 0, 0, 0, 0, 0, 1, 0, 1, 0, 0, 0, 0, 0, 0, 1, 0, 1, 1, 0, 0, 0, 0, 0, 0, 1, 1, 1, 0, 0, 0, 0, 0, 1, 1, 0, 1, 1, 0, 0, 0, 1, 1, 0, 0, 0, 0, 0, 0, 0, 1, 1, 0, 0, 0, 1, 1, 1, 1, 1, 1, 0, 0, 0, 0, 1, 1, 1, 1, 1, 1, 1, 1, 1, 0, 0, 0, 1, 1, 0, 0, 1, 1, 1, 1, 0, 1, 1, 1, 1, 0, 1, 1, 0, 1, 1, 0, 1, 0, 1, 1, 1, 1, 1, 1, 0, 0, 1, 0, 1, 0, 1, 1, 1, 1, 1, 1, 1, 1, 1, 1, 1, 1, 1, 1, 1, 1, 1, 0, 0, 0, 1, 1, 0, 0, 1, 1, 0, 0, 1, 1, 0, 1, 1, 1, 1, 1, 0, 0, 0, 1, 0, 0, 1, 0, 0, 1, 1, 1, 1, 1, 1, 1, 1, 1, 1, 1, 1, 1, 1, 0, 0, 1, 1, 0, 1, 1, 0, 1, 1, 1, 1, 1, 0, 0, 1, 1, 1, 1, 1, 1, 1, 1, 1, 1, 1, 1, 1, 1, 1, 1, 0, 1, 0, 1, 1, 1, 1, 1, 1, 0, 0, 1, 0, 1, 1, 0, 1, 1, 1, 1, 1, 1, 0, 0, 0, 0, 1, 1, 0, 0, 0, 1, 0, 0, 0, 0, 1, 1, 1, 1, 1, 1, 0, 1, 1, 0, 1, 0, 1, 1, 0, 0, 0, 1, 1, 0, 0, 1, 1, 1, 1, 1, 1, 1, 0, 0, 1, 1, 1, 1, 1, 1, 1, 1, 1, 1, 1, 1, 1, 1, 1, 1, 1, 1, 1, 1, 1, 1, 1, 1, 1, 1, 1, 1, 1, 1, 1, 1, 1, 1, 1, 1, 1, 1, 1, 1, 0, 0, 0, 1, 0, 0, 1, 0, 1, 1, 1, 1, 1, 1, 1, 1, 1, 1, 1, 1, 1, 1, 1, 1, 1, 1, 1, 1, 1, 1, 1, 1, 1, 0, 1, 1, 1, 1, 1, 1, 0])
_uv = me_circle_001.uv_layers.new(name='UVMap')
_uv.uv.foreach_set('vector', [1.0, 0.5, 1.0, 1.0, 0.5, 1.0, 0.5, 0.5, 0.5, 0.5, 1.0, 0.5, 1.0, 1.0, 0.5, 1.0, 1.0, 0.5, 1.0, 1.0, 0.5, 1.0, 0.5, 0.5, 1.0, 0.5, 1.0, 1.0, 0.5, 1.0, 0.5, 0.5, 0.876, 0.0009766, 0.876, 0.127, 0.626, 0.127, 0.626, 0.0009766, 1.0, 1.0, 0.5, 1.0, 0.5, 0.5, 1.0, 0.5, 1.0, 0.5, 1.0, 1.0, 0.5, 1.0, 0.5, 0.5, 1.0, 0.5, 1.0, 1.0, 0.5, 1.0, 0.5, 0.5, 0.6266, 0.2537, 0.8766, 0.2537, 0.8766, 0.5037, 0.6266, 0.5037, 0.5, 0.5, 0.8525, 0.5, 0.8525, 1.0, 0.5, 1.0, 0.5, 1.0, 0.5, 0.5, 1.0, 0.5, 1.0, 1.0, 0.5015, 0.125, 0.5977, 0.125, 0.5977, 0.375, 0.5015, 0.375, 0.5, 1.0, 0.5, 0.5, 1.0, 0.5, 1.0, 1.0, 0.501, 0.125, 0.751, 0.125, 0.751, 0.375, 0.501, 0.375, 0.501, 0.125, 0.751, 0.125, 0.751, 0.375, 0.501, 0.375, 0.501, 0.125, 0.751, 0.125, 0.751, 0.375, 0.501, 0.375, 0.5, 0.5, 1.0, 0.5, 1.0, 1.0, 0.5, 1.0, 0.5, 0.5, 1.0, 0.5, 1.0, 1.0, 0.5, 1.0, 1.0, 0.5, 1.0, 1.0, 0.5, 1.0, 0.5, 0.5, 1.0, 0.5, 1.0, 1.0, 0.5, 1.0, 0.5, 0.5, 0.625, 0.125, 0.875, 0.125, 0.875, 0.375, 0.625, 0.375, 1.0, 0.5, 1.0, 1.0, 0.5, 1.0, 0.5, 0.5, 0.625, 0.125, 0.875, 0.125, 0.875, 0.375, 0.625, 0.375, 1.0, 0.5, 1.0, 1.0, 0.5, 1.0, 0.5, 0.5, 1.0, 0.5, 1.0, 1.0, 0.5, 1.0, 0.5, 0.5, 1.0, 0.5, 1.0, 1.0, 0.5, 1.0, 0.5, 0.5, 1.0, 0.5, 1.0, 1.0, 0.5, 1.0, 0.5, 0.5, 0.75, 0.5, 0.75, 1.0, 0.5, 1.0, 0.5, 0.5, 1.0, 0.5, 1.0, 1.0, 0.5, 1.0, 0.5, 0.5, 0.8566, 0.08491, 0.8286, 0.4525, 0.691, 0.2655, 0.691, 0.06016, 1.0, 0.5, 1.0, 1.0, 0.5, 1.0, 0.5, 0.5, 1.0, 0.5, 1.0, 1.0, 0.5, 1.0, 0.5, 0.5, 1.0, 0.5, 1.0, 1.0, 0.5, 1.0, 0.5, 0.5, 1.0, 0.5, 1.0, 1.0, 0.5, 1.0, 0.5, 0.5, 1.0, 0.5, 1.0, 1.0, 0.5, 1.0, 0.5, 0.5, 1.0, 0.5, 1.0, 1.0, 0.5, 1.0, 0.5, 0.5, 0.8973, 0.1754, 0.8649, 0.4072, 0.6485, 0.3748, 0.6914, 0.08479, 0.9007, 0.0368, 0.999, 0.06803, 0.999, 0.2392, 0.8833, 0.2567, 0.917, 0.1226, 0.6166, 0.4682, 0.6022, 0.2096, 0.6744, 0.05236, 0.8557, 0.111, 0.8853, 0.2963, 0.7361, 0.3977, 0.5673, 0.2055, 1.0, 0.5, 1.0, 1.0, 0.5, 1.0, 0.5, 0.5, 0.75, 0.5, 0.75, 1.0, 0.5, 1.0, 0.5, 0.5, 1.0, 0.5, 1.0, 1.0, 0.5, 1.0, 0.5, 0.5, 0.5925, 0.297, 0.6757, 0.1602, 0.8393, 0.2591, 0.7841, 0.3687, 1.0, 0.5, 1.0, 1.0, 0.5, 1.0, 0.5, 0.5, 0.7447, 0.1214, 0.6926, 0.2203, 0.6004, 0.2222, 0.6842, 0.1076, 1.0, 0.5, 1.0, 1.0, 0.5, 1.0, 0.5, 0.5, 1.0, 0.5, 1.0, 1.0, 0.5, 1.0, 0.5, 0.5, 1.0, 0.5, 1.0, 1.0, 0.5, 1.0, 0.5, 0.5, 1.0, 0.5, 1.0, 1.0, 0.5, 1.0, 0.5, 0.5, 1.0, 0.5, 1.0, 1.0, 0.5, 1.0, 0.5, 0.5, 0.75, 0.5, 0.75, 1.0, 0.5, 1.0, 0.5, 0.5, 1.0, 0.5, 1.0, 1.0, 0.5, 1.0, 0.5, 0.5, 0.5, 1.0, 0.5, 0.5, 1.0, 0.5, 1.0, 1.0, 1.0, 0.5, 1.0, 1.0, 0.5, 1.0, 0.5, 0.5, 0.901, 0.2041, 0.9071, 0.3769, 0.6529, 0.2893, 0.6915, 0.1234, 0.8271, 0.2431, 0.7275, 0.3306, 0.7304, 0.2257, 0.7927, 0.16, 0.8851, 0.1393, 0.8677, 0.3641, 0.7323, 0.3065, 0.7647, 0.07468, 1.0, 0.5, 1.0, 1.0, 0.5, 1.0, 0.5, 0.5, 0.625, 0.125, 0.875, 0.125, 0.875, 0.375, 0.625, 0.375, 0.5, 0.5, 1.0, 0.5, 1.0, 1.0, 0.5, 1.0, 0.5, 0.5, 1.0, 0.5, 1.0, 1.0, 0.5, 1.0, 0.625, 0.125, 0.875, 0.125, 0.875, 0.375, 0.625, 0.375, 0.625, 0.125, 0.875, 0.125, 0.875, 0.375, 0.625, 0.375, 0.5, 0.5, 1.0, 0.5, 1.0, 1.0, 0.5, 1.0, 0.5006, 0.1333, 0.7506, 0.1333, 0.7506, 0.3833, 0.5006, 0.3833, 0.6398, 0.2505, 0.8898, 0.2505, 0.8898, 0.5005, 0.6398, 0.5005, 0.5, 1.0, 0.5, 0.5, 1.0, 0.5, 1.0, 1.0, 0.5006, 0.1333, 0.7506, 0.1333, 0.7506, 0.3833, 0.5006, 0.3833, 0.5, 0.5, 1.0, 0.5, 1.0, 1.0, 0.5, 1.0, 0.625, 0.252, 0.875, 0.252, 0.875, 0.502, 0.625, 0.502, 0.625, 0.252, 0.875, 0.252, 0.875, 0.502, 0.625, 0.502, 0.625, 0.125, 0.875, 0.125, 0.875, 0.375, 0.625, 0.375, 0.5069, 0.125, 0.6314, 0.125, 0.5699, 0.375, 0.5069, 0.375, 0.748, 0.2554, 0.998, 0.2554, 0.998, 0.5054, 0.748, 0.5054, 0.5, 1.0, 0.5, 0.5, 1.0, 0.5, 1.0, 1.0, 0.5037, 0.127, 0.7537, 0.127, 0.7537, 0.377, 0.5037, 0.377, 0.5037, 0.127, 0.7537, 0.127, 0.7537, 0.377, 0.5037, 0.377, 0.6308, 0.002953, 0.8808, 0.002953, 0.8808, 0.253, 0.6308, 0.253, 0.6308, 0.002953, 0.8808, 0.002953, 0.8808, 0.253, 0.6308, 0.253, 0.5, 0.5, 1.0, 0.5, 1.0, 1.0, 0.5, 1.0, 1.0, 0.5, 1.0, 1.0, 0.5, 1.0, 0.5, 0.5, 0.5, 0.5, 1.0, 0.5, 1.0, 1.0, 0.5, 1.0, 0.5, 0.5, 1.0, 0.5, 1.0, 1.0, 0.5, 1.0, 0.876, 0.0009766, 0.876, 0.127, 0.626, 0.127, 0.626, 0.0009766, 0.876, 0.0009766, 0.876, 0.127, 0.626, 0.127, 0.626, 0.0009766, 0.876, 0.0009766, 0.876, 0.127, 0.626, 0.127, 0.626, 0.0009766, 0.876, 0.0009766, 0.876, 0.127, 0.626, 0.127, 0.626, 0.0009766, 0.876, 0.0009766, 0.876, 0.127, 0.626, 0.127, 0.626, 0.0009766, 0.626, 0.0009766, 0.876, 0.0009766, 0.876, 0.127, 0.626, 0.127, 0.751, 0.0009766, 0.751, 0.127, 0.626, 0.127, 0.626, 0.0009766, 0.751, 0.0009766, 0.751, 0.127, 0.626, 0.127, 0.626, 0.0009766, 0.876, 0.0009766, 0.876, 0.08105, 0.626, 0.08105, 0.626, 0.0009766, 0.876, 0.0009766, 0.876, 0.127, 0.626, 0.127, 0.626, 0.0009766, 0.876, 0.0009766, 0.876, 0.127, 0.626, 0.127, 0.626, 0.0009766, 0.876, 0.0009766, 0.876, 0.127, 0.626, 0.127, 0.626, 0.0009766, 0.876, 0.0009766, 0.876, 0.127, 0.626, 0.127, 0.626, 0.0009766, 0.876, 0.0009766, 0.876, 0.127, 0.626, 0.127, 0.626, 0.0009766, 0.876, 0.0009766, 0.876, 0.127, 0.626, 0.127, 0.626, 0.0009766, 0.876, 0.0009766, 0.876, 0.127, 0.626, 0.127, 0.626, 0.0009766, 0.876, 0.0009766, 0.876, 0.127, 0.626, 0.127, 0.626, 0.0009766, 0.876, 0.0009766, 0.876, 0.127, 0.626, 0.127, 0.626, 0.0009766, 0.876, 0.0009766, 0.876, 0.127, 0.626, 0.127, 0.626, 0.0009766, 0.876, 0.0009766, 0.876, 0.127, 0.626, 0.127, 0.626, 0.0009766, 0.876, 0.0009766, 0.876, 0.127, 0.626, 0.127, 0.626, 0.0009766, 0.876, 0.0009766, 0.876, 0.127, 0.626, 0.127, 0.626, 0.0009766, 0.751, 0.0009766, 0.751, 0.127, 0.626, 0.127, 0.626, 0.0009766, 0.876, 0.0009766, 0.876, 0.127, 0.626, 0.127, 0.626, 0.0009766, 0.876, 0.0009766, 0.876, 0.127, 0.626, 0.127, 0.626, 0.0009766, 1.0, 0.5, 1.0, 1.0, 0.5, 1.0, 0.5, 0.5, 1.0, 0.5, 1.0, 1.0, 0.5, 1.0, 0.5, 0.5, 1.0, 0.5, 1.0, 1.0, 0.5, 1.0, 0.5, 0.5, 1.0, 0.5, 1.0, 1.0, 0.5, 1.0, 0.5, 0.5, 1.0, 0.5, 1.0, 1.0, 0.5, 1.0, 0.5, 0.5, 1.0, 0.5, 1.0, 1.0, 0.5, 1.0, 0.5, 0.5, 1.0, 0.5, 1.0, 1.0, 0.5, 1.0, 0.5, 0.5, 0.625, 0.125, 0.875, 0.125, 0.875, 0.375, 0.625, 0.375, 0.625, 0.125, 0.875, 0.125, 0.875, 0.375, 0.625, 0.375, 0.625, 0.25, 0.875, 0.25, 0.875, 0.375, 0.625, 0.375, 0.75, 0.125, 0.875, 0.125, 0.875, 0.375, 0.75, 0.375, 0.625, 0.125, 0.875, 0.125, 0.875, 0.375, 0.625, 0.375, 0.625, 0.125, 0.875, 0.125, 0.875, 0.375, 0.625, 0.375, 0.625, 0.125, 0.875, 0.125, 0.875, 0.375, 0.625, 0.375, 0.625, 0.125, 0.875, 0.125, 0.875, 0.375, 0.625, 0.375, 0.625, 0.125, 0.875, 0.125, 0.875, 0.375, 0.625, 0.375, 0.625, 0.125, 0.875, 0.125, 0.875, 0.375, 0.625, 0.375, 0.625, 0.125, 0.875, 0.125, 0.875, 0.375, 0.625, 0.375, 0.625, 0.125, 0.875, 0.125, 0.875, 0.375, 0.625, 0.375, 0.625, 0.125, 0.875, 0.125, 0.875, 0.375, 0.625, 0.375, 0.625, 0.125, 0.875, 0.125, 0.875, 0.375, 0.625, 0.375, 0.625, 0.125, 0.875, 0.125, 0.875, 0.375, 0.625, 0.375, 0.75, 0.125, 0.875, 0.125, 0.875, 0.375, 0.75, 0.375, 0.75, 0.125, 0.875, 0.125, 0.875, 0.375, 0.75, 0.375, 0.75, 0.125, 0.875, 0.125, 0.875, 0.375, 0.75, 0.375, 0.75, 0.125, 0.875, 0.125, 0.875, 0.375, 0.75, 0.375, 0.625, 0.125, 0.875, 0.125, 0.875, 0.375, 0.625, 0.375, 0.625, 0.125, 0.875, 0.125, 0.875, 0.375, 0.625, 0.375, 0.625, 0.125, 0.875, 0.125, 0.875, 0.375, 0.625, 0.375, 0.625, 0.125, 0.875, 0.125, 0.875, 0.375, 0.625, 0.375, 0.625, 0.125, 0.875, 0.125, 0.875, 0.375, 0.625, 0.375, 0.625, 0.125, 0.875, 0.125, 0.875, 0.375, 0.625, 0.375, 0.625, 0.125, 0.875, 0.125, 0.875, 0.375, 0.625, 0.375, 0.876, 0.0009766, 0.876, 0.127, 0.626, 0.127, 0.626, 0.0009766, 0.876, 0.0009766, 0.876, 0.127, 0.626, 0.127, 0.626, 0.0009766, 0.876, 0.0009766, 0.876, 0.127, 0.626, 0.127, 0.626, 0.0009766, 0.876, 0.0009766, 0.876, 0.127, 0.626, 0.127, 0.626, 0.0009766, 0.876, 0.0009766, 0.876, 0.127, 0.626, 0.127, 0.626, 0.0009766, 0.9609, 0.001953, 0.9609, 0.125, 0.5509, 0.125, 0.5509, 0.001953, 0.876, 0.0009766, 0.876, 0.127, 0.626, 0.127, 0.626, 0.0009766, 0.876, 0.0009766, 0.876, 0.127, 0.626, 0.127, 0.626, 0.0009766, 0.625, 0.125, 0.875, 0.125, 0.875, 0.375, 0.625, 0.375, 0.625, 0.125, 0.875, 0.125, 0.875, 0.375, 0.625, 0.375, 1.0, 0.5, 1.0, 1.0, 0.5, 1.0, 0.5, 0.5, 0.625, 0.125, 0.875, 0.125, 0.875, 0.375, 0.625, 0.375, 0.625, 0.125, 0.875, 0.125, 0.875, 0.375, 0.625, 0.375, 0.625, 0.125, 0.875, 0.125, 0.875, 0.375, 0.625, 0.375, 1.0, 0.5, 1.0, 1.0, 0.5, 1.0, 0.5, 0.5, 0.876, 0.0009766, 0.876, 0.127, 0.626, 0.127, 0.626, 0.0009766, 0.6343, 0.4211, 0.8843, 0.4211, 0.8843, 0.5006, 0.6343, 0.5006, 1.0, 0.5, 1.0, 1.0, 0.5, 1.0, 0.5, 0.5, 1.0, 0.5, 1.0, 1.0, 0.5, 1.0, 0.5, 0.5, 1.0, 0.5, 1.0, 1.0, 0.5, 1.0, 0.5, 0.5, 1.0, 0.5, 1.0, 1.0, 0.5, 1.0, 1.0, 1.0, 0.5, 1.0, 0.5, 0.5, 1.0, 0.5, 1.0, 0.5, 1.0, 1.0, 0.5, 1.0, 0.5, 0.5, 1.0, 0.5, 1.0, 1.0, 0.5, 1.0, 0.5, 0.5, 0.625, 0.125, 0.875, 0.125, 0.875, 0.375, 0.625, 0.375, 0.625, 0.125, 0.875, 0.125, 0.875, 0.375, 0.625, 0.375, 0.625, 0.125, 0.875, 0.125, 0.875, 0.375, 0.625, 0.375, 0.625, 0.125, 0.875, 0.125, 0.875, 0.375, 0.625, 0.375, 0.625, 0.125, 0.875, 0.125, 0.875, 0.375, 0.625, 0.375, 1.0, 0.5, 1.0, 1.0, 0.5, 1.0, 0.5, 0.5, 0.876, 0.0009766, 0.876, 0.127, 0.626, 0.127, 0.626, 0.0009766, 0.876, 0.0009766, 0.876, 0.127, 0.626, 0.127, 0.626, 0.0009766, 0.876, 0.0009766, 0.876, 0.127, 0.626, 0.127, 0.626, 0.0009766, 0.8828, 0.1999, 0.7744, 0.4353, 0.74, 0.3522, 0.7949, 0.1806, 1.0, 0.5, 1.0, 1.0, 0.5, 1.0, 0.5, 0.5, 0.1669, 0.116, 0.1669, 0.1324, 0.1419, 0.1324, 0.1419, 0.116, 0.7763, 0.3923, 0.576, 0.1903, 0.7857, 0.173, 0.9016, 0.3482, 1.0, 0.5, 1.0, 1.0, 0.5, 1.0, 0.5, 0.5, 0.625, 0.125, 0.875, 0.125, 0.875, 0.375, 0.625, 0.375, 1.0, 1.0, 0.5, 1.0, 0.5, 0.5, 1.0, 0.5, 0.625, 0.3498, 0.875, 0.3498, 0.875, 0.5052, 0.625, 0.5052, 1.0, 1.0, 0.5, 1.0, 0.5, 0.5, 1.0, 0.5, 1.0, 1.0, 0.5, 1.0, 0.5, 0.5, 1.0, 0.5, 0.625, 0.2456, 0.875, 0.2456, 0.875, 0.4956, 0.625, 0.4956, 1.0, 1.0, 0.5, 1.0, 0.5, 0.5, 1.0, 0.5, 0.625, 0.3203, 0.875, 0.3203, 0.875, 0.5052, 0.625, 0.5052, 0.625, 0.2456, 0.875, 0.2456, 0.875, 0.4956, 0.625, 0.4956, 1.0, 1.0, 0.5, 1.0, 0.5, 0.5, 1.0, 0.5, 1.0, 1.0, 0.5, 1.0, 0.5, 0.5, 1.0, 0.5, 0.625, 0.2456, 0.875, 0.2456, 0.875, 0.4956, 0.625, 0.4956, 1.0, 1.0, 0.5, 1.0, 0.5, 0.5, 1.0, 0.5, 0.625, 0.387, 0.875, 0.342, 0.875, 0.5037, 0.625, 0.5037, 1.0, 1.0, 0.5, 1.0, 0.5, 0.5, 1.0, 0.5, 1.0, 1.0, 0.5, 1.0, 0.5, 0.5, 1.0, 0.5, 1.0, 1.0, 0.5, 1.0, 0.5, 0.5, 1.0, 0.5, 0.625, 0.2456, 0.875, 0.2456, 0.875, 0.4956, 0.625, 0.4956, 1.0, 0.5, 1.0, 1.0, 0.5, 1.0, 0.5, 0.5, 0.625, 0.3203, 0.875, 0.3203, 0.875, 0.5052, 0.625, 0.5052, 1.0, 1.0, 0.5, 1.0, 0.5, 0.5, 1.0, 0.5, 1.0, 1.0, 0.5, 1.0, 0.5, 0.5, 1.0, 0.5, 1.0, 1.0, 0.5, 1.0, 0.5, 0.5, 1.0, 0.5, 0.625, 0.2456, 0.875, 0.2456, 0.875, 0.4956, 0.625, 0.4956, 0.5, 0.5, 1.0, 0.5, 1.0, 1.0, 0.5, 1.0, 0.5041, 0.1157, 0.8424, 0.1157, 0.8424, 0.3657, 0.5041, 0.3657, 0.5, 1.0, 0.5, 0.5, 1.0, 0.5, 1.0, 1.0, 0.5, 0.5, 1.0, 0.5, 1.0, 1.0, 0.5, 1.0, 0.5, 1.0, 0.5, 0.5, 1.0, 0.5, 1.0, 1.0, 0.5044, 0.1299, 0.7544, 0.1299, 0.7544, 0.3799, 0.5044, 0.3799, 0.5059, 0.125, 0.7559, 0.125, 0.7559, 0.375, 0.5059, 0.375, 0.5059, 0.125, 0.7559, 0.125, 0.7559, 0.375, 0.5059, 0.375, 0.5041, 0.1297, 0.7541, 0.1297, 0.7541, 0.3797, 0.5041, 0.3797, 1.0, 0.5, 1.0, 1.0, 0.5, 1.0, 0.5, 0.5, 0.5041, 0.1157, 0.8424, 0.1157, 0.8424, 0.3657, 0.5041, 0.3657, 1.0, 0.5, 1.0, 1.0, 0.5, 1.0, 0.5, 0.5, 1.0, 0.5, 1.0, 1.0, 0.5, 1.0, 0.5, 0.5, 0.625, 0.3203, 0.875, 0.3203, 0.875, 0.5052, 0.625, 0.5052, 0.5, 0.5, 1.0, 0.5, 1.0, 1.0, 0.5, 1.0, 0.6297, 0.002535, 0.8797, 0.002535, 0.8797, 0.3983, 0.6297, 0.3983, 0.5, 0.5, 1.0, 0.5, 1.0, 1.0, 0.5, 1.0, 0.625, 0.002535, 0.875, 0.002535, 0.875, 0.2525, 0.625, 0.2525, 0.625, 0.002535, 0.875, 0.002535, 0.875, 0.2525, 0.625, 0.2525, 0.625, 0.002535, 0.875, 0.002535, 0.875, 0.2525, 0.625, 0.2525, 0.5, 0.5, 1.0, 0.5, 1.0, 1.0, 0.5, 1.0, 0.5, 1.0, 0.5, 0.5, 1.0, 0.5, 1.0, 1.0, 0.5, 1.0, 0.5, 0.5, 1.0, 0.5, 1.0, 1.0, 0.5025, 0.1172, 0.7525, 0.1172, 0.7525, 0.3672, 0.5025, 0.3672, 0.5025, 0.1234, 0.7525, 0.1234, 0.7525, 0.3734, 0.5025, 0.3734, 0.5, 0.5, 1.0, 0.5, 1.0, 1.0, 0.5, 1.0, 0.7744, 0.1396, 0.8729, 0.3025, 0.6991, 0.3093, 0.5972, 0.2134, 0.9559, 0.362, 0.8428, 0.3432, 0.7318, 0.2808, 0.7496, 0.2145, 0.876, 0.0009766, 0.876, 0.127, 0.626, 0.127, 0.626, 0.0009766, 1.0, 0.5, 1.0, 1.0, 0.5, 1.0, 0.5, 0.5, 0.625, 0.125, 0.875, 0.125, 0.875, 0.375, 0.625, 0.375, 0.625, 0.125, 0.875, 0.125, 0.875, 0.375, 0.625, 0.375, 0.625, 0.125, 0.875, 0.125, 0.875, 0.375, 0.625, 0.375, 0.625, 0.125, 0.875, 0.125, 0.875, 0.375, 0.625, 0.375, 0.876, 0.0009766, 0.876, 0.127, 0.626, 0.127, 0.626, 0.0009766, 0.876, 0.0009766, 0.876, 0.127, 0.626, 0.127, 0.626, 0.0009766, 1.0, 0.5, 1.0, 1.0, 0.5, 1.0, 0.5, 0.5, 0.638, 0.398, 0.6886, 0.08622, 0.8802, 0.1579, 0.8478, 0.3808, 1.0, 0.5, 1.0, 1.0, 0.5, 1.0, 0.5, 0.5, 0.625, 0.125, 0.875, 0.125, 0.875, 0.375, 0.625, 0.375, 0.2846, 0.1834, 0.2946, 0.1834, 0.2946, 0.1934, 0.2846, 0.1934, 0.1669, 0.116, 0.1669, 0.1324, 0.1419, 0.1324, 0.1419, 0.116, 0.1669, 0.117, 0.1669, 0.1324, 0.1419, 0.1324, 0.1419, 0.117, 0.1669, 0.116, 0.1669, 0.1324, 0.1419, 0.1324, 0.1419, 0.116, 0.2378, 0.01725, 0.2428, 0.01725, 0.2428, 0.02225, 0.2378, 0.02225, 0.2846, 0.1834, 0.2946, 0.1834, 0.2946, 0.1934, 0.2846, 0.1934, 0.2846, 0.1834, 0.2946, 0.1834, 0.2946, 0.1934, 0.2846, 0.1934, 0.2846, 0.1834, 0.2946, 0.1834, 0.2946, 0.1934, 0.2846, 0.1934, 0.5, 0.5, 1.0, 0.5, 1.0, 1.0, 0.5, 1.0, 0.6245, 0.0007905, 0.8745, 0.0007905, 0.8745, 0.2508, 0.6245, 0.2508, 0.5474, 0.08236, 0.9526, 0.08236, 0.9526, 0.305, 0.5474, 0.2436, 0.5, 0.5, 1.0, 0.5, 1.0, 1.0, 0.5, 1.0, 0.997, 0.997, 0.5315, 0.6774, 0.5421, 0.9962, 0.7192, 0.9995, 0.9935, 0.9958, 0.8487, 0.9963, 0.8278, 0.9033, 0.5, 0.5, 1.0, 0.5, 1.0, 1.0, 0.5, 1.0, 0.5743, 0.9973, 0.9982, 0.9973, 0.5374, 0.5619, 0.5056, 0.7886, 1.0, 1.0, 0.5, 1.0, 0.5, 0.5, 1.0, 0.5, 0.2869, 0.1811, 0.2919, 0.1811, 0.2919, 0.1861, 0.2869, 0.1861, 0.1708, 0.2049, 0.1758, 0.2049, 0.1758, 0.2099, 0.1708, 0.2099, 0.264, 0.07306, 0.2751, 0.07306, 0.2751, 0.08416, 0.264, 0.08416, 0.2869, 0.1811, 0.2919, 0.1811, 0.2919, 0.1861, 0.2869, 0.1861, 0.5, 0.5, 1.0, 0.5, 1.0, 1.0, 0.5, 1.0, 0.5, 0.5, 1.0, 0.5, 1.0, 1.0, 0.5, 1.0, 0.264, 0.07306, 0.2751, 0.07306, 0.2751, 0.08416, 0.264, 0.08416, 0.1708, 0.2049, 0.1758, 0.2049, 0.1758, 0.2099, 0.1708, 0.2099, 0.5, 0.5, 1.0, 0.5, 1.0, 1.0, 0.5, 1.0, 0.5, 1.0, 0.5, 0.5, 1.0, 0.5, 1.0, 1.0, 0.5, 1.0, 0.5, 0.5, 1.0, 0.5, 1.0, 1.0, 0.5, 0.5, 1.0, 0.5, 1.0, 1.0, 0.5, 1.0, 0.5, 0.5, 1.0, 0.5, 1.0, 1.0, 0.5, 1.0, 0.5, 0.5, 1.0, 0.5, 1.0, 1.0, 0.5, 1.0, 0.5, 1.0, 0.5, 0.5, 1.0, 0.5, 1.0, 1.0, 0.5, 1.0, 0.5, 0.5, 1.0, 0.5, 1.0, 1.0, 0.5, 1.0, 0.5, 0.5, 1.0, 0.5, 1.0, 1.0, 1.0, 1.0, 0.5, 1.0, 0.5, 0.5, 1.0, 0.5, 1.0, 1.0, 0.5, 1.0, 0.5, 0.5, 1.0, 0.5, 1.0, 1.0, 0.5, 1.0, 0.5, 0.5, 1.0, 0.5, 1.0, 1.0, 0.5, 1.0, 0.5, 0.5, 1.0, 0.5, 1.0, 1.0, 0.5, 1.0, 0.5, 0.5, 1.0, 0.5, 1.0, 0.5, 1.0, 1.022, 0.5, 1.022, 0.5, 0.5, 0.5, 1.0, 0.5, 0.5, 0.7539, 0.5, 0.7539, 1.0, 0.5, 1.0, 0.5, 0.5, 1.0, 0.5, 1.0, 1.0, 0.5, 1.0, 0.5, 0.5, 1.0, 0.5, 1.0, 1.0, 1.0, 1.0, 0.5, 1.0, 0.5, 0.5, 1.0, 0.5, 0.5, 0.5, 1.0, 0.5, 1.0, 1.0, 0.5, 1.0, 0.5, 1.0, 0.5, 0.5, 1.0, 0.5, 1.0, 1.0, 1.0, 1.0, 0.5, 1.0, 0.5, 0.5, 1.0, 0.5, 0.9023, 0.1338, 0.7362, 0.2241, 0.7726, 0.1243, 1.0, 1.0, 0.5, 1.0, 0.5, 0.5, 1.0, 0.5, 0.625, 0.3588, 0.8398, 0.2603, 0.8398, 0.5103, 0.625, 0.5103, 0.5, 1.0, 0.5, 0.5, 1.0, 0.5, 1.0, 1.0, 0.5, 1.0, 0.5, 0.5, 1.0, 0.5, 1.0, 1.0, 1.0, 1.0, 0.5, 1.0, 0.5, 0.5, 1.0, 0.5, 0.9893, 0.5125, 0.9867, 0.9961, 0.8458, 0.8175, 0.8286, 0.5065, 1.0, 1.0, 0.5, 1.0, 0.5, 0.5, 1.0, 0.5, 1.0, 0.5, 1.0, 1.0, 0.5, 1.0, 0.5, 0.5, 0.7444, 0.2521, 0.9944, 0.2521, 0.9944, 0.5021, 0.7444, 0.5021, 0.5184, 0.9936, 0.5113, 0.5071, 0.6315, 0.5066, 0.6661, 0.8175, 0.5062, 0.3645, 0.72, 0.2619, 0.6849, 0.5044, 0.5065, 0.4995, 0.625, 0.2537, 0.875, 0.2537, 0.875, 0.5037, 0.625, 0.5037, 1.0, 0.5, 1.0, 1.0, 0.5, 1.0, 0.5, 0.5, 0.625, 1.009, 0.625, 0.5093, 0.875, 0.5093, 0.875, 1.009, 0.5, 1.0, 0.5, 0.5, 0.7318, 0.5, 0.781, 1.0, 0.5, 0.5, 1.0, 0.5, 1.0, 1.0, 0.5, 1.0, 0.5, 0.5, 1.0, 0.5, 1.0, 1.0, 0.5, 1.0, 0.5, 0.5, 0.8525, 0.5, 0.8525, 1.0, 0.5, 1.0, 0.5579, 0.3908, 0.9376, 0.3903, 0.9395, 0.502, 0.5579, 0.5005, 0.6662, 0.3686, 0.9545, 0.3686, 0.9545, 0.5079, 0.6662, 0.5079, 0.6175, 0.2573, 0.882, 0.2566, 0.882, 0.5066, 0.6175, 0.5073, 1.0, 1.0, 0.5, 1.0, 0.5, 0.5, 1.0, 0.5, 1.0, 1.0, 0.5, 1.0, 0.5, 0.5, 1.0, 0.5, 0.5, 1.0, 0.5, 0.5, 1.0, 0.5, 1.0, 1.0, 0.5, 1.0, 0.5, 0.5, 1.0, 0.5, 1.0, 1.0, 0.75, 1.0, 0.9878, 0.8273, 0.8969, 0.5477, 0.6031, 0.5477, 0.5122, 0.8273, 0.625, 0.2506, 0.875, 0.2506, 0.875, 0.5006, 0.625, 0.5006, 0.625, 0.2506, 0.875, 0.2506, 0.875, 0.5006, 0.625, 0.5006, 0.75, 1.0, 0.9878, 0.8273, 0.8969, 0.5477, 0.6031, 0.5477, 0.5122, 0.8273, 0.7475, 0.2506, 0.9975, 0.2506, 0.9975, 0.5006, 0.7475, 0.5006, 0.6328, 0.2506, 0.8828, 0.2506, 0.8828, 0.5006, 0.6328, 0.5006, 0.5, 0.5, 1.0, 0.5, 1.0, 1.0, 0.5, 1.0, 0.5, 1.0, 0.5, 0.5, 1.0, 0.5, 1.0, 1.0, 0.5, 0.5, 1.0, 0.5, 1.0, 1.0, 0.5, 1.0, 0.7475, 0.002535, 0.9975, 0.002535, 0.9975, 0.2525, 0.7475, 0.2525, 0.749, 0.2506, 0.999, 0.2506, 0.999, 0.5006, 0.749, 0.5006, 0.3029, 0.2126, 0.3193, 0.2126, 0.3193, 0.2291, 0.3029, 0.2291, 0.5, 1.0, 0.5, 0.5, 1.0, 0.5, 1.0, 1.0, 0.5, 0.5, 1.0, 0.5, 1.0, 1.0, 0.5, 1.0, 1.0, 0.5, 1.0, 1.0, 0.5, 1.0, 0.5, 0.5, 0.5, 0.5, 1.0, 0.5, 1.0, 1.0, 0.5, 1.0, 0.3029, 0.2126, 0.3193, 0.2126, 0.3193, 0.2291, 0.3029, 0.2291, 0.7549, 0.8839, 0.765, 0.9949, 0.5184, 0.9936, 0.6661, 0.8175, 0.7061, 0.004541, 0.7726, 0.1243, 0.7362, 0.2241, 0.6133, 0.002445, 0.7726, 0.1243, 0.7061, 0.004541, 0.7894, 0.006425, 0.9023, 0.1338, 0.765, 0.9949, 0.7549, 0.8839, 0.8458, 0.8175, 0.9867, 0.9961, 0.5, 0.5, 1.0, 0.5, 1.0, 1.0, 0.5, 1.0, 0.5, 0.5, 1.0, 0.5, 1.0, 1.0, 0.5, 1.0, 0.8172, 0.1981, 0.7644, 0.4329, 0.5017, 0.1003, 0.5014, 0.02064, 0.5046, 0.2346, 0.5028, 0.1608, 0.8095, 0.1849, 0.9615, 0.3045, 0.5963, 0.0002222, 0.8375, 0.0002222, 0.5963, 0.2252, 0.5011, 0.2497, 0.5004, 0.0002124, 0.6463, 0.001174, 0.7397, 0.4332, 0.8059, 0.3487, 0.5052, 0.4123, 0.5052, -0.0001585, 0.9177, -0.0001585, 0.6528, 0.104, 0.9967, 0.03117, 0.9967, 0.5029, 0.525, 0.5029, 0.5, 0.5, 1.0, 0.5, 1.0, 1.0, 0.5, 1.0, 0.5, 0.5, 1.0, 0.5, 1.0, 1.0, 0.5, 1.0, 0.5, 0.5, 0.7864, 0.5, 0.8011, 1.0, 0.5, 1.0, 0.5, 0.5, 1.0, 0.5, 1.0, 1.0, 0.5, 1.0, 0.625, 0.125, 0.875, 0.125, 0.875, 0.375, 0.625, 0.375, 0.625, 0.125, 0.875, 0.125, 0.875, 0.375, 0.625, 0.375, 0.625, 0.125, 0.875, 0.125, 0.875, 0.375, 0.625, 0.375, 0.1265, 0.4586, 0.4296, 0.2774, 0.1265, 0.522, 0.1265, 0.3635, 0.4296, 0.2774, 0.1265, 0.4586, 0.1265, 0.5848, 0.3845, 0.5886, 0.1265, 0.6244, 0.1265, 0.522, 0.3845, 0.5886, 0.1265, 0.5848, 0.1265, 0.522, 0.4296, 0.2774, 0.3845, 0.5886, 0.5026, 0.3568, 0.7648, 0.3115, 0.8352, 0.5022, 0.5071, 0.5009, 1.0, 1.0, 0.5, 1.0, 0.5, 0.5, 1.0, 0.5, 1.0, 1.0, 0.5, 1.0, 0.5, 0.5, 1.0, 0.5, 0.5, 0.5, 1.0, 0.5, 1.0, 1.0, 0.5, 1.0, 0.625, 0.3203, 0.875, 0.3203, 0.875, 0.5052, 0.625, 0.5052, 0.625, 0.2456, 0.875, 0.2456, 0.875, 0.4956, 0.625, 0.4956, 1.0, 1.0, 0.5, 1.0, 0.5, 0.5, 1.0, 0.5, 1.0, 1.0, 0.5, 1.0, 0.5, 0.5, 1.0, 0.5, 0.625, 0.125, 0.875, 0.125, 0.875, 0.375, 0.625, 0.375, 0.2477, 0.7486, 0.4977, 0.7486, 0.4977, 0.9986, 0.2477, 0.9986, 0.1266, 0.6342, 0.3766, 0.6342, 0.3766, 0.8842, 0.1266, 0.8842, 0.625, 0.125, 0.875, 0.125, 0.875, 0.375, 0.625, 0.375, 0.5, 1.0, 0.5, 0.5, 1.0, 0.5, 1.0, 1.0, 0.625, 0.125, 0.875, 0.125, 0.875, 0.375, 0.625, 0.375, 0.625, 0.125, 0.875, 0.125, 0.875, 0.375, 0.625, 0.375, 0.625, 0.125, 0.875, 0.125, 0.875, 0.375, 0.625, 0.375, 0.625, 0.125, 0.875, 0.125, 0.875, 0.375, 0.625, 0.375, 0.876, 0.0009766, 0.876, 0.127, 0.626, 0.127, 0.626, 0.0009766, 0.625, 0.001764, 0.875, 0.0475, 0.875, 0.2975, 0.625, 0.2975, 0.5006, 0.1333, 0.7506, 0.1333, 0.7506, 0.3833, 0.5006, 0.3833, 0.5, 1.0, 0.5, 0.5, 1.0, 0.5, 1.0, 1.0, 0.625, 0.125, 0.875, 0.125, 0.875, 0.375, 0.625, 0.375, 0.896, 0.1065, 0.8532, 0.3965, 0.6372, 0.3862, 0.6076, 0.2009, 1.0, 0.5, 1.0, 1.0, 0.5, 1.0, 0.5, 0.5, 0.501, 0.125, 0.751, 0.125, 0.751, 0.375, 0.501, 0.375, 1.0, 0.5, 1.0, 1.0, 0.5, 1.0, 0.5, 0.5, 0.625, 0.125, 0.875, 0.125, 0.875, 0.375, 0.625, 0.375, 0.1971, 0.6304, 0.4471, 0.6304, 0.4471, 0.8804, 0.1971, 0.8804, 0.253, 0.6831, 0.503, 0.6831, 0.503, 0.9331, 0.253, 0.9331, 0.1971, 0.7451, 0.4471, 0.7451, 0.4471, 0.9951, 0.1971, 0.9951, 0.1351, 0.7451, 0.3851, 0.7451, 0.3851, 0.9951, 0.1351, 0.9951, 0.1971, 0.7451, 0.4471, 0.7451, 0.4471, 0.9951, 0.1971, 0.9951, 1.0, 1.0, 0.5, 1.0, 0.5, 0.5, 1.0, 0.5, 1.0, 1.0, 0.5, 1.0, 0.5, 0.5, 1.0, 0.5, 0.625, 0.3343, 0.875, 0.3343, 0.875, 0.5006, 0.625, 0.5006, 1.0, 1.0, 0.5, 1.0, 0.5, 0.5, 1.0, 0.5, 0.625, 0.2456, 0.875, 0.2456, 0.875, 0.4956, 0.625, 0.4956, 1.0, 1.0, 0.5, 1.0, 0.5, 0.5, 1.0, 0.5, 0.1971, 0.6273, 0.4471, 0.6273, 0.4471, 0.8773, 0.1971, 0.8773, 0.1971, 0.6335, 0.4471, 0.6335, 0.4471, 0.8835, 0.1971, 0.8835, 0.625, 0.125, 0.875, 0.125, 0.875, 0.375, 0.625, 0.375, 0.625, 0.125, 0.875, 0.125, 0.875, 0.375, 0.625, 0.375, 0.625, 0.125, 0.875, 0.125, 0.875, 0.375, 0.625, 0.375, 0.1894, 0.6836, 0.4665, 0.6553, 0.4382, 0.9234, 0.1858, 0.9287, 0.251, 0.7451, 0.501, 0.7451, 0.501, 0.9951, 0.251, 0.9951, 0.2134, 0.7052, 0.4294, 0.6951, 0.433, 0.9426, 0.2134, 0.9769, 0.625, 0.125, 0.875, 0.125, 0.875, 0.375, 0.625, 0.375, 0.625, 0.125, 0.875, 0.125, 0.875, 0.375, 0.625, 0.375, 0.625, 0.125, 0.875, 0.125, 0.875, 0.375, 0.625, 0.375, 0.625, 0.125, 0.875, 0.125, 0.875, 0.375, 0.625, 0.375, 0.1451, 0.9869, 0.1292, 0.7035, 0.2955, 0.7906, 0.3444, 0.993, 0.2622, 0.997, 0.202, 0.7555, 0.3602, 0.8278, 0.4089, 0.9943, 0.2998, 0.9903, 0.2926, 0.8135, 0.4868, 0.8169, 0.4924, 0.9883, 0.625, 0.125, 0.875, 0.125, 0.875, 0.375, 0.625, 0.375, 0.625, 0.2506, 0.875, 0.2506, 0.875, 0.5006, 0.625, 0.5006, 0.5, 0.5, 1.0, 0.5, 1.0, 1.0, 0.5, 1.0, 1.0, 1.0, 0.5, 1.0, 0.5, 0.5, 1.0, 0.5, 1.0, 1.0, 0.5, 1.0, 0.5, 0.5, 1.0, 0.5, 0.625, 0.3203, 0.875, 0.3203, 0.875, 0.5052, 0.625, 0.5052, 0.625, 0.2456, 0.875, 0.2456, 0.875, 0.4956, 0.625, 0.4956, 1.0, 1.0, 0.5, 1.0, 0.5, 0.5, 1.0, 0.5, 1.0, 1.0, 0.5, 1.0, 0.5, 0.5, 1.0, 0.5, 0.1286, 0.6953, 0.4382, 0.6953, 0.4382, 1.0, 0.1286, 1.0, 0.1296, 0.6777, 0.446, 0.6777, 0.446, 1.0, 0.2546, 1.0, 0.1296, 1.0, 0.5, 0.5, 1.0, 0.5, 1.0, 1.0, 0.5, 1.0, 0.5, 0.5, 1.0, 0.5, 1.0, 1.0, 0.5, 1.0, 0.625, 0.002535, 0.875, 0.002535, 0.875, 0.2525, 0.625, 0.2525, 0.625, 0.125, 0.875, 0.125, 0.875, 0.375, 0.625, 0.375, 0.5, 1.0, 0.5, 0.5, 1.0, 0.5, 1.0, 1.0, 0.625, 0.125, 0.875, 0.125, 0.875, 0.375, 0.625, 0.375, 0.625, 0.125, 0.875, 0.125, 0.875, 0.375, 0.625, 0.375, 0.625, 0.125, 0.875, 0.125, 0.875, 0.375, 0.625, 0.375, 0.75, 0.125, 0.875, 0.125, 0.875, 0.375, 0.75, 0.375, 0.625, 0.125, 0.875, 0.125, 0.875, 0.375, 0.625, 0.375, 1.0, 0.5, 1.0, 1.0, 0.5, 1.0, 0.5, 0.5, 0.876, 0.0009766, 0.876, 0.127, 0.626, 0.127, 0.626, 0.0009766, 0.876, 0.0009766, 0.876, 0.127, 0.626, 0.127, 0.626, 0.0009766, 0.5037, 0.127, 0.7537, 0.127, 0.7537, 0.377, 0.5037, 0.377, 0.5, 1.0, 0.5, 0.5, 1.0, 0.5, 1.0, 1.0, 1.0, 0.5, 1.0, 1.0, 0.5, 1.0, 0.5, 0.5, 0.625, 0.125, 0.875, 0.125, 0.875, 0.375, 0.625, 0.375, 1.0, 0.5, 1.0, 1.0, 0.5, 1.0, 0.5, 0.5, 1.0, 0.5, 1.0, 1.0, 0.5, 1.0, 0.5, 0.5, 0.1387, 0.6387, 0.4219, 0.6387, 0.4219, 0.9238, 0.1387, 0.9238, 0.1855, 0.6367, 0.4355, 0.6367, 0.4355, 0.8867, 0.1855, 0.8867, 0.2402, 0.6953, 0.4902, 0.6953, 0.4902, 0.9453, 0.2402, 0.9453, 0.625, 0.125, 0.875, 0.125, 0.875, 0.375, 0.625, 0.375, 0.625, 0.125, 0.875, 0.125, 0.875, 0.375, 0.625, 0.375, 0.297, 0.92, 0.1365, 0.8359, 0.137, 0.6318, 0.3359, 0.6411, 0.4063, 0.9159, 0.2238, 0.9136, 0.2139, 0.7086, 0.3694, 0.7798, 0.2768, 0.9152, 0.2678, 0.7375, 0.474, 0.6995, 0.4921, 0.9127, 0.625, 0.125, 0.875, 0.125, 0.875, 0.375, 0.625, 0.375, 0.625, 0.125, 0.875, 0.125, 0.875, 0.375, 0.625, 0.375, 0.625, 0.125, 0.875, 0.125, 0.875, 0.375, 0.625, 0.375, 0.1889, 0.8337, 0.4967, 0.8337, 0.4967, 0.9993, 0.1889, 0.9993, 0.2796, 0.6861, 0.4837, 0.6861, 0.4837, 0.9988, 0.2796, 0.9988, 0.625, 0.125, 0.875, 0.125, 0.875, 0.375, 0.625, 0.375, 1.0, 1.0, 0.5, 1.0, 0.5, 0.5, 1.0, 0.5, 1.0, 1.0, 0.5, 1.0, 0.5, 0.5, 1.0, 0.5, 0.625, 0.2456, 0.875, 0.2456, 0.875, 0.4956, 0.625, 0.4956, 0.625, 0.3203, 0.875, 0.3203, 0.875, 0.5052, 0.625, 0.5052, 1.0, 1.0, 0.5, 1.0, 0.5, 0.5, 1.0, 0.5, 0.625, 0.2506, 0.875, 0.2506, 0.875, 0.5006, 0.625, 0.5006, 0.625, 0.125, 0.8291, 0.125, 0.8291, 0.375, 0.625, 0.375, 1.0, 0.5, 1.0, 1.0, 0.5, 1.0, 0.5, 0.5, 0.1269, 0.6885, 0.4462, 0.6885, 0.4462, 0.9531, 0.1269, 0.9531, 0.625, 0.125, 0.875, 0.125, 0.875, 0.375, 0.625, 0.375, 0.75, 0.125, 0.8929, 0.09349, 0.9198, 0.3734, 0.75, 0.375, 0.625, 0.125, 0.875, 0.125, 0.875, 0.375, 0.625, 0.375, 0.625, 0.125, 0.875, 0.125, 0.875, 0.375, 0.625, 0.375, 0.5, 0.5, 1.0, 0.5, 1.0, 1.0, 0.5, 1.0, 0.5, 0.5, 1.0, 0.5, 1.0, 1.0, 0.5, 1.0, 0.625, 0.002535, 0.875, 0.002535, 0.875, 0.2525, 0.625, 0.2525, 0.625, 0.125, 0.875, 0.125, 0.875, 0.375, 0.625, 0.375, 0.625, 0.25, 0.875, 0.25, 0.875, 0.375, 0.625, 0.375, 0.625, 0.125, 0.875, 0.125, 0.875, 0.375, 0.625, 0.375, 0.625, 0.125, 0.875, 0.125, 0.875, 0.375, 0.625, 0.375, 0.625, 0.25, 0.875, 0.25, 0.875, 0.375, 0.625, 0.375, 0.75, 0.125, 0.9115, 0.1217, 0.875, 0.375, 0.75, 0.375, 0.3002, 0.8051, 0.2077, 0.6214, 0.469, 0.6505, 0.484, 0.7712, 0.625, 0.125, 0.875, 0.125, 0.875, 0.375, 0.625, 0.375, 0.625, 0.125, 0.875, 0.125, 0.875, 0.375, 0.625, 0.375, 0.625, 0.125, 0.875, 0.125, 0.875, 0.375, 0.625, 0.375, 0.625, 0.125, 0.875, 0.125, 0.875, 0.375, 0.625, 0.375, 0.625, 0.125, 0.875, 0.125, 0.875, 0.375, 0.625, 0.375, 0.625, 0.125, 0.875, 0.125, 0.875, 0.375, 0.625, 0.375, 0.625, 0.125, 0.875, 0.125, 0.875, 0.375, 0.625, 0.375, 0.625, 0.2506, 0.875, 0.2506, 0.875, 0.5006, 0.625, 0.5006, 0.5, 1.0, 0.5, 0.5, 1.0, 0.5, 1.0, 1.0, 0.625, 0.125, 0.875, 0.125, 0.875, 0.375, 0.625, 0.375, 1.0, 0.5, 1.0, 1.0, 0.5, 1.0, 0.5, 0.5, 0.5041, -0.002116, 0.7541, -0.002116, 0.7541, 0.2479, 0.5041, 0.2479, 0.5044, 0.1299, 0.7544, 0.1299, 0.7544, 0.3799, 0.5044, 0.3799, 0.625, 0.125, 0.875, 0.125, 0.875, 0.375, 0.625, 0.375, 0.625, 0.125, 0.875, 0.125, 0.875, 0.375, 0.625, 0.375, 0.625, 0.125, 0.875, 0.125, 0.875, 0.375, 0.625, 0.375, 0.625, 0.125, 0.875, 0.125, 0.875, 0.375, 0.625, 0.375, 1.0, 0.5, 1.0, 1.0, 0.5, 1.0, 0.5, 0.5, 1.0, 0.5, 1.0, 1.0, 0.5, 1.0, 0.5, 0.5, 0.625, 0.125, 0.875, 0.125, 0.875, 0.375, 0.625, 0.375, 0.876, 0.0009766, 0.876, 0.127, 0.626, 0.127, 0.626, 0.0009766, 0.625, 0.125, 0.875, 0.125, 0.875, 0.375, 0.625, 0.375, 0.625, 0.125, 0.875, 0.125, 0.875, 0.375, 0.625, 0.375, 0.876, 0.0009766, 0.876, 0.127, 0.626, 0.127, 0.626, 0.0009766, 0.625, 0.125, 0.875, 0.125, 0.875, 0.375, 0.625, 0.375, 0.625, 0.125, 0.875, 0.125, 0.875, 0.375, 0.625, 0.375, 0.625, 0.125, 0.875, 0.125, 0.875, 0.375, 0.625, 0.375, 0.625, 0.125, 0.875, 0.125, 0.875, 0.375, 0.625, 0.375, 0.625, 0.125, 0.875, 0.125, 0.875, 0.375, 0.625, 0.375, 0.625, 0.125, 0.875, 0.125, 0.875, 0.375, 0.625, 0.375, 1.0, 0.5, 1.0, 1.0, 0.5, 1.0, 0.5, 0.5, 0.876, 0.0009766, 0.876, 0.127, 0.626, 0.127, 0.626, 0.0009766, 0.876, 0.0009766, 0.876, 0.08105, 0.626, 0.08105, 0.626, 0.0009766, 0.876, 0.0009766, 0.876, 0.127, 0.626, 0.127, 0.626, 0.0009766, 0.7271, 0.002961, 0.8219, 0.1148, 0.7328, 0.1819, 0.6353, 0.07928, 0.9687, 0.07201, 0.7868, 0.4233, 0.5349, 0.3252, 0.6018, 0.1284, 1.0, 0.5, 1.0, 1.0, 0.5, 1.0, 0.5, 0.5, 1.0, 0.5, 1.0, 1.0, 0.5, 1.0, 0.5, 0.5, 1.0, 0.5, 1.0, 1.0, 0.5, 1.0, 0.5, 0.5, 0.501, 0.125, 0.751, 0.125, 0.751, 0.375, 0.501, 0.375, 1.0, 0.5, 1.0, 1.0, 0.5, 1.0, 0.5, 0.5, 0.5, 1.0, 0.5, 0.5, 1.0, 0.5, 1.0, 1.0, 0.5, 0.5, 1.0, 0.5, 1.0, 1.0, 0.5, 1.0, 0.5, 0.5, 1.0, 0.5, 1.0, 1.0, 0.5, 1.0, 0.625, 0.002535, 0.875, 0.002535, 0.875, 0.2525, 0.625, 0.2525, 0.75, 0.375, 0.8689, 0.2886, 0.8235, 0.1489, 0.6765, 0.1489, 0.6311, 0.2886, 0.625, 0.125, 0.875, 0.125, 0.875, 0.375, 0.625, 0.375, 0.625, 0.125, 0.875, 0.125, 0.875, 0.375, 0.625, 0.375, 0.625, 0.125, 0.875, 0.125, 0.875, 0.375, 0.625, 0.375, 0.625, 0.125, 0.875, 0.125, 0.875, 0.375, 0.625, 0.375, 0.5, 1.0, 0.5, 0.5, 1.0, 0.5, 1.0, 1.0, 0.625, 0.125, 0.875, 0.125, 0.875, 0.375, 0.625, 0.375, 0.5025, 0.1172, 0.7525, 0.1172, 0.7525, 0.3672, 0.5025, 0.3672, 0.5, 1.0, 0.5, 0.5, 1.0, 0.5, 1.0, 1.0, 0.625, 0.125, 0.875, 0.125, 0.875, 0.375, 0.625, 0.375, 0.876, 0.0009766, 0.876, 0.127, 0.626, 0.127, 0.626, 0.0009766, 0.625, 0.25, 0.875, 0.25, 0.875, 0.375, 0.625, 0.375, 0.625, 0.125, 0.875, 0.125, 0.875, 0.375, 0.625, 0.375, 1.0, 0.5, 1.0, 1.0, 0.5, 1.0, 0.5, 0.5, 0.876, 0.0009766, 0.876, 0.127, 0.626, 0.127, 0.626, 0.0009766, 1.0, 0.5, 1.0, 1.0, 0.5, 1.0, 0.5, 0.5, 0.625, 0.125, 0.875, 0.125, 0.875, 0.375, 0.625, 0.375, 0.625, 0.125, 0.875, 0.125, 0.875, 0.375, 0.625, 0.375, 1.0, 0.5, 1.0, 1.0, 0.5, 1.0, 0.5, 0.5, 1.0, 0.5, 1.0, 1.0, 0.5, 1.0, 0.5, 0.5, 0.625, 0.125, 0.75, 0.125, 0.75, 0.375, 0.625, 0.375, 0.625, 0.125, 0.875, 0.125, 0.875, 0.25, 0.625, 0.25, 0.625, 0.125, 0.875, 0.125, 0.875, 0.25, 0.625, 0.25, 0.625, 0.125, 0.75, 0.125, 0.75, 0.375, 0.625, 0.375, 0.1801, 0.7283, 0.4949, 0.7222, 0.496, 0.9086, 0.1611, 0.9172, 0.1796, 0.6855, 0.4485, 0.6855, 0.4485, 0.9355, 0.1513, 0.9663, 0.5069, 0.3908, 0.6132, 0.3908, 0.6132, 0.5005, 0.5069, 0.5005, 0.5412, 1.003, 0.5439, 0.5149, 0.9961, 0.503, 0.9961, 1.003, 0.501, 1.001, 0.501, 0.501, 1.001, 0.501, 1.001, 1.001, 0.5037, 0.127, 0.7537, 0.127, 0.7537, 0.377, 0.5037, 0.377, 0.5534, 0.2597, 0.7272, 0.2529, 0.797, 0.3657, 0.6978, 0.3638, 0.3106, 0.3766, 0.3412, 0.2894, 0.4449, 0.3372, 0.4518, 0.4212, 0.6644, 0.2606, 0.6796, 0.113, 0.8207, 0.1577, 0.8251, 0.2526, 0.7272, 0.2529, 0.8155, 0.3025, 0.797, 0.3657, 0.7949, 0.1806, 0.74, 0.3522, 0.7181, 0.2992, 0.742, 0.1689, 0.7023, 0.1776, 0.829, 0.1484, 0.778, 0.2452, 0.646, 0.2545, 0.7395, 0.3512, 0.5927, 0.3129, 0.7119, 0.2377, 0.8112, 0.2532, 0.7927, 0.2375, 0.7304, 0.3032, 0.7316, 0.2222, 0.7708, 0.1845, 0.7876, 0.2925, 0.6502, 0.2095, 0.7646, 0.1483, 0.8666, 0.2442, 0.7291, 0.2323, 0.8759, 0.2706, 0.8197, 0.3475, 0.6288, 0.2676, 0.904, 0.1606, 0.9011, 0.2655, 0.778, 0.2452, 0.829, 0.1484, 0.79, 0.3184, 0.9032, 0.3372, 0.8828, 0.4541, 0.7949, 0.4348, 0.805, 0.433, 0.7057, 0.4175, 0.7104, 0.3301, 0.8888, 0.3184, 0.6605, 0.3191, 0.7256, 0.3282, 0.742, 0.4231, 0.6968, 0.4132, 0.5645, 0.3452, 0.6636, 0.347, 0.6999, 0.4411, 0.6319, 0.4403, 0.7708, 0.1845, 0.7316, 0.2222, 0.6926, 0.2203, 0.7447, 0.1214, 0.742, 0.1689, 0.7181, 0.2992, 0.692, 0.2361, 0.6968, 0.159, 0.706, 0.2352, 0.6991, 0.1511, 0.8188, 0.1592, 0.8861, 0.2543, 0.8112, 0.2532, 0.9034, 0.2514, 0.8662, 0.322, 0.7395, 0.3512, 0.7104, 0.3301, 0.706, 0.2352, 0.8861, 0.2543, 0.8888, 0.3184, 0.7256, 0.3282, 0.79, 0.3184, 0.7949, 0.4348, 0.742, 0.4231, 0.6991, 0.1511, 0.5954, 0.1034, 0.6743, 0.05506, 0.8188, 0.1592, 0.8204, 0.34, 0.7012, 0.4152, 0.6644, 0.2606, 0.8251, 0.2526, 0.7316, 0.2222, 0.7304, 0.3032, 0.6554, 0.291, 0.6926, 0.2203, 0.6105, 0.2912, 0.6657, 0.1816, 0.8031, 0.2646, 0.7726, 0.3518, 0.6772, 0.3715, 0.7097, 0.1485, 0.8718, 0.2092, 0.8567, 0.3567, 0.778, 0.2452, 0.9011, 0.2655, 0.7282, 0.3397, 0.8546, 0.1514, 0.7401, 0.2126, 0.5765, 0.1137, 0.7714, 0.3575, 0.6555, 0.1823, 0.835, 0.1676, 0.8717, 0.3222, 0.646, 0.2545, 0.778, 0.2452, 0.7282, 0.3397, 0.5785, 0.3468, 0.6939, 0.218, 0.8848, 0.2979, 0.8173, 0.3902, 0.5686, 0.262, 0.625, 0.125, 0.875, 0.125, 0.875, 0.25, 0.625, 0.25, 0.625, 0.125, 0.75, 0.125, 0.75, 0.375, 0.625, 0.375, 0.625, 0.125, 0.75, 0.125, 0.75, 0.375, 0.625, 0.375, 0.625, 0.125, 0.75, 0.125, 0.75, 0.375, 0.625, 0.375, 0.625, 0.125, 0.75, 0.125, 0.75, 0.375, 0.625, 0.375, 0.625, 0.125, 0.75, 0.125, 0.75, 0.375, 0.625, 0.375, 0.625, 0.125, 0.75, 0.125, 0.75, 0.375, 0.625, 0.375, 0.625, 0.125, 0.875, 0.125, 0.875, 0.25, 0.625, 0.25, 0.876, 0.0009766, 0.876, 0.127, 0.751, 0.127, 0.751, 0.0009766, 0.876, 0.0009766, 0.876, 0.127, 0.751, 0.127, 0.751, 0.0009766, 0.876, 0.0009766, 0.876, 0.127, 0.751, 0.127, 0.751, 0.0009766, 0.9266, 0.04517, 0.9364, 0.3202, 0.7728, 0.3018, 0.6809, 0.1304, 1.0, 0.5, 1.0, 1.0, 0.75, 1.0, 0.75, 0.5, 1.0, 0.5, 1.0, 1.0, 0.75, 1.0, 0.75, 0.5, 0.9776, 0.2443, 0.7841, 0.3566, 0.7715, 0.147, 1.0, 0.5, 1.0, 1.0, 0.75, 1.0, 0.75, 0.5, 0.8089, 0.2245, 0.8089, 0.4298, 0.6374, 0.3707, 0.6312, 0.1979, 0.8962, 0.1482, 0.8576, 0.3141, 0.5772, 0.3385, 0.7097, 0.07632, 0.5674, 0.1683, 0.753, 0.1892, 0.753, 0.4198, 0.5754, 0.3933, 0.7257, 0.3807, 0.7635, 0.2181, 0.9271, 0.2365, 0.9351, 0.4615, 0.5927, 0.1866, 0.8731, 0.1622, 0.8647, 0.381, 0.7686, 0.1446, 0.9061, 0.3316, 0.6087, 0.4127, 0.5971, 0.08549, 0.753, 0.1892, 0.9466, 0.07691, 0.9186, 0.4446, 0.753, 0.4198, 0.6716, 0.04664, 0.7635, 0.2181, 0.7257, 0.3807, 0.5391, 0.3089, 0.7496, 0.2145, 0.7318, 0.2808, 0.6435, 0.2312, 0.545, 0.06826, 0.6322, 0.2632, 0.6405, 0.04439, 0.8947, 0.132, 0.9064, 0.4592, 0.797, 0.3657, 0.8155, 0.3025, 0.9265, 0.3649, 0.862, 0.3747, 0.583, 0.2911, 0.6298, 0.1058, 0.8223, 0.1709, 0.7639, 0.3616, 0.9442, 0.2539, 0.8812, 0.439, 0.7087, 0.3771, 0.767, 0.1849, 0.7618, 0.3118, 0.6042, 0.4501, 0.6776, 0.05879, 0.8125, 0.1113, 0.9339, 0.1755, 0.9483, 0.4341, 0.674, 0.3046, 0.7614, 0.1135, 0.7282, 0.3531, 0.5425, 0.2902, 0.5749, 0.1316, 0.7724, 0.1943, 0.6816, 0.05513, 0.8003, 0.2577, 0.7535, 0.4431, 0.6187, 0.3905, 0.9354, 0.1921, 0.9029, 0.3508, 0.7104, 0.2856, 0.5917, 0.08304, 0.5371, 0.1715, 0.9629, 0.2361, 0.9629, 0.4279, 0.781, 0.4279, 0.5371, 0.2689, 0.6212, 0.3089, 0.6797, 0.1182, 0.8654, 0.1811, 0.7985, 0.3779, 0.767, 0.1849, 0.7087, 0.3771, 0.5355, 0.3149, 0.5861, 0.1144, 0.9226, 0.1662, 0.8352, 0.3573, 0.5918, 0.2424, 0.7494, 0.1041, 0.7715, 0.147, 0.7841, 0.3566, 0.5984, 0.3357, 0.5887, 0.06068, 0.626, 0.1533, 0.9485, 0.2557, 0.5817, 0.3121, 0.6155, 0.3011, 0.6941, 0.1214, 0.9218, 0.3983, 0.8011, 1.0, 0.7864, 0.5, 1.0, 0.5, 1.0, 1.0, 0.5963, 0.2252, 0.8375, 0.0002222, 0.9967, 0.0002222, 0.9967, 0.2874, 0.6372, 0.1289, 0.8532, 0.1392, 0.8085, 0.4419, 0.6728, 0.3517, 0.8833, 0.2567, 0.999, 0.2392, 0.999, 0.3629, 0.8685, 0.4669, 0.7811, 0.1229, 0.9165, 0.1805, 0.8956, 0.451, 0.7469, 0.3674, 0.5873, 0.2985, 0.7364, 0.1971, 0.772, 0.4199, 0.6392, 0.1051, 0.8556, 0.1374, 0.8214, 0.3819, 0.5945, 0.4078, 0.8278, 0.9033, 0.8487, 0.9963, 0.6481, 0.9971, 0.5049, 0.9975, 0.5037, 0.7223])
me_circle_001.materials.append(mat_cliff)
me_circle_001.materials.append(mat_mountaintop)
me_circle_001.update()
me_circle_002 = bpy.data.meshes.new('Circle.002')
me_circle_002.from_pydata([], [], [])
_uv = me_circle_002.uv_layers.new(name='UVMap')
_uv.uv.foreach_set('vector', [])
me_circle_002.update()
me_plane_080 = bpy.data.meshes.new('Plane.080')
me_plane_080.from_pydata([(-1.0, -1.0, 0.0), (0.5142, -1.0, 0.0), (-1.0, 1.0, 0.0), (0.5142, 1.0, 0.0)], [], [(0, 1, 3, 2)])
_uv = me_plane_080.uv_layers.new(name='UVMap')
_uv.uv.foreach_set('vector', [0.0, 0.0, 1.0, 0.0, 1.0, 1.0, 0.0, 1.0])
me_plane_080.update()
me_plane_081 = bpy.data.meshes.new('Plane.081')
me_plane_081.from_pydata([(-5.892, -5.021, 0.3487), (4.343, -6.099, -0.5312), (-4.766, 5.168, -0.3675), (5.47, 4.09, -0.128), (-0.9487, -7.136, 0.7719), (0.5263, 6.205, -0.2703), (-6.912, 0.2401, -1.659), (6.411, -0.7645, 0.4325), (-3.627, -3.882, 5.161), (3.205, -3.882, 5.161), (-3.627, 2.951, 5.161), (3.205, 2.951, 5.161), (-0.2112, -4.939, 5.161), (-0.2112, 4.007, 5.161), (-4.684, -0.4655, 5.161), (4.262, -0.4655, 5.161), (-2.273, -2.528, 7.532), (1.851, -2.528, 7.532), (-2.273, 1.597, 7.532), (1.851, 1.597, 7.532), (-0.2112, -3.166, 7.532), (-0.2112, 2.235, 7.532), (-2.911, -0.4655, 7.532), (2.489, -0.4655, 7.532), (-0.2112, -0.4655, 8.48), (-5.035, -1.358, -15.11), (-4.22, -5.565, -14.62), (-0.2672, -7.256, -14.28), (3.964, -6.427, -14.2), (5.68, -2.487, -14.56), (4.865, 1.72, -15.05), (0.9122, 3.411, -15.38), (-3.319, 2.582, -15.46), (0.3225, -1.922, -14.83), (-3.061, 30.33, 14.98), (11.68, 31.32, 13.56), (-3.475, 44.6, 18.81), (11.31, 45.05, 18.9), (4.406, 28.27, 14.7), (3.859, 46.99, 19.56), (-5.619, 38.15, 14.69), (13.62, 38.45, 17.41), (0.1305, 30.07, 22.12), (9.856, 31.42, 22.3), (-1.204, 39.26, 25.31), (8.522, 40.61, 25.49), (5.199, 29.32, 21.71), (3.453, 41.35, 25.9), (-2.041, 34.45, 23.69), (10.69, 36.22, 23.92), (1.887, 31.05, 26.01), (7.758, 31.87, 26.12), (1.081, 36.6, 27.93), (6.952, 37.41, 28.04), (4.947, 30.6, 25.76), (3.892, 37.86, 28.29), (0.576, 33.7, 26.95), (8.263, 34.76, 27.1), (4.457, 33.79, 28.31), (-3.167, 42.64, -4.28), (-1.165, 36.92, -5.565), (4.805, 35.27, -5.792), (10.67, 37.18, -5.187), (12.33, 42.99, -3.784), (10.33, 48.71, -2.499), (4.357, 50.36, -2.273), (-1.507, 48.45, -2.878), (4.581, 42.81, -4.032), (84.62, 5.471, 0.3099), (72.29, -8.112, -1.464), (97.28, -6.914, 5.052), (84.46, -20.07, 5.167), (76.17, 0.8833, -0.04141), (92.79, -15.37, 5.992), (93.64, 0.6963, -0.05666), (76.71, -16.16, 3.326), (81.54, 2.959, 9.163), (74.01, -6.627, 9.387), (90.65, -4.102, 13.13), (83.12, -13.69, 13.35), (76.37, -0.7421, 8.662), (88.3, -9.988, 13.85), (87.26, 0.9109, 11.11), (77.41, -11.64, 11.4), (80.82, 0.5676, 13.99), (76.27, -5.219, 14.13), (86.32, -3.695, 16.39), (81.77, -9.482, 16.52), (77.7, -1.666, 13.69), (84.9, -7.248, 16.82), (84.27, -0.6686, 15.17), (78.32, -8.246, 15.35), (80.88, -4.094, 16.86), (95.32, -5.434, -23.6), (88.6, -2.045, -25.2), (81.84, -5.713, -25.48), (78.25, -12.48, -24.73), (81.77, -19.09, -22.99), (88.49, -22.48, -21.39), (95.25, -18.81, -21.11), (98.84, -12.05, -21.86), (88.55, -12.26, -23.3), (70.63, 76.98, 13.15), (75.89, 77.73, 12.56), (69.96, 82.25, 13.37), (75.25, 82.94, 13.36), (73.38, 76.5, 13.21), (72.5, 83.41, 13.45), (69.45, 79.6, 12.43), (76.31, 80.6, 13.36), (71.73, 77.56, 15.68), (75.17, 78.39, 15.63), (70.92, 80.97, 16.08), (74.35, 81.8, 16.03), (73.58, 77.44, 15.59), (72.51, 81.92, 16.12), (70.79, 79.14, 15.88), (75.29, 80.22, 15.82), (72.3, 78.27, 16.96), (74.38, 78.77, 16.94), (71.81, 80.33, 17.21), (73.88, 80.83, 17.18), (73.42, 78.2, 16.91), (72.77, 80.9, 17.23), (71.73, 79.22, 17.09), (74.45, 79.88, 17.05), (73.11, 79.49, 17.56), (70.31, 79.77, 5.412), (71.23, 77.74, 5.409), (73.43, 77.35, 5.456), (75.46, 78.28, 5.515), (75.84, 80.48, 5.551), (74.92, 82.51, 5.554), (72.72, 82.89, 5.507), (70.69, 81.97, 5.448), (73.08, 80.12, 5.481)], [], [(5, 3, 30, 31), (6, 2, 32, 25), (0, 6, 25, 26), (3, 7, 29, 30), (9, 15, 23, 17), (12, 9, 17, 20), (13, 10, 18, 21), (11, 13, 21, 19), (0, 4, 12, 8), (7, 3, 11, 15), (6, 0, 8, 14), (2, 6, 14, 10), (3, 5, 13, 11), (5, 2, 10, 13), (4, 1, 9, 12), (1, 7, 15, 9), (24, 23, 19, 21), (22, 24, 21, 18), (16, 20, 24, 22), (20, 17, 23, 24), (8, 12, 20, 16), (15, 11, 19, 23), (14, 8, 16, 22), (10, 14, 22, 18), (33, 31, 30, 29), (25, 32, 31, 33), (26, 25, 33, 27), (27, 33, 29, 28), (2, 5, 31, 32), (1, 4, 27, 28), (7, 1, 28, 29), (4, 0, 26, 27), (39, 37, 64, 65), (40, 36, 66, 59), (34, 40, 59, 60), (37, 41, 63, 64), (43, 49, 57, 51), (46, 43, 51, 54), (47, 44, 52, 55), (45, 47, 55, 53), (34, 38, 46, 42), (41, 37, 45, 49), (40, 34, 42, 48), (36, 40, 48, 44), (37, 39, 47, 45), (39, 36, 44, 47), (38, 35, 43, 46), (35, 41, 49, 43), (58, 57, 53, 55), (56, 58, 55, 52), (50, 54, 58, 56), (54, 51, 57, 58), (42, 46, 54, 50), (49, 45, 53, 57), (48, 42, 50, 56), (44, 48, 56, 52), (67, 65, 64, 63), (59, 66, 65, 67), (60, 59, 67, 61), (61, 67, 63, 62), (36, 39, 65, 66), (35, 38, 61, 62), (41, 35, 62, 63), (38, 34, 60, 61), (73, 71, 98, 99), (74, 70, 100, 93), (68, 74, 93, 94), (71, 75, 97, 98), (77, 83, 91, 85), (80, 77, 85, 88), (81, 78, 86, 89), (79, 81, 89, 87), (68, 72, 80, 76), (75, 71, 79, 83), (74, 68, 76, 82), (70, 74, 82, 78), (71, 73, 81, 79), (73, 70, 78, 81), (72, 69, 77, 80), (69, 75, 83, 77), (92, 91, 87, 89), (90, 92, 89, 86), (84, 88, 92, 90), (88, 85, 91, 92), (76, 80, 88, 84), (83, 79, 87, 91), (82, 76, 84, 90), (78, 82, 90, 86), (101, 99, 98, 97), (93, 100, 99, 101), (94, 93, 101, 95), (95, 101, 97, 96), (70, 73, 99, 100), (69, 72, 95, 96), (75, 69, 96, 97), (72, 68, 94, 95), (107, 105, 132, 133), (108, 104, 134, 127), (102, 108, 127, 128), (105, 109, 131, 132), (111, 117, 125, 119), (114, 111, 119, 122), (115, 112, 120, 123), (113, 115, 123, 121), (102, 106, 114, 110), (109, 105, 113, 117), (108, 102, 110, 116), (104, 108, 116, 112), (105, 107, 115, 113), (107, 104, 112, 115), (106, 103, 111, 114), (103, 109, 117, 111), (126, 125, 121, 123), (124, 126, 123, 120), (118, 122, 126, 124), (122, 119, 125, 126), (110, 114, 122, 118), (117, 113, 121, 125), (116, 110, 118, 124), (112, 116, 124, 120), (135, 133, 132, 131), (127, 134, 133, 135), (128, 127, 135, 129), (129, 135, 131, 130), (104, 107, 133, 134), (103, 106, 129, 130), (109, 103, 130, 131), (106, 102, 128, 129)])
_uv = me_plane_081.uv_layers.new(name='UVMap')
_uv.uv.foreach_set('vector', [0.0, 0.0, 1.0, 0.0, 1.0, 1.0, 0.0, 1.0, 0.0, 0.0, 1.0, 0.0, 1.0, 1.0, 0.0, 1.0, 0.0, 0.0, 1.0, 0.0, 1.0, 1.0, 0.0, 1.0, 0.0, 0.0, 1.0, 0.0, 1.0, 1.0, 0.0, 1.0, 0.0, 0.0, 1.0, 0.0, 1.0, 1.0, 0.0, 1.0, 0.0, 0.0, 1.0, 0.0, 1.0, 1.0, 0.0, 1.0, 0.0, 0.0, 1.0, 0.0, 1.0, 1.0, 0.0, 1.0, 0.0, 0.0, 1.0, 0.0, 1.0, 1.0, 0.0, 1.0, 0.0, 0.0, 1.0, 0.0, 1.0, 1.0, 0.0, 1.0, 0.0, 0.0, 1.0, 0.0, 1.0, 1.0, 0.0, 1.0, 0.0, 0.0, 1.0, 0.0, 1.0, 1.0, 0.0, 1.0, 0.0, 0.0, 1.0, 0.0, 1.0, 1.0, 0.0, 1.0, 0.0, 0.0, 1.0, 0.0, 1.0, 1.0, 0.0, 1.0, 0.0, 0.0, 1.0, 0.0, 1.0, 1.0, 0.0, 1.0, 0.0, 0.0, 1.0, 0.0, 1.0, 1.0, 0.0, 1.0, 0.0, 0.0, 1.0, 0.0, 1.0, 1.0, 0.0, 1.0, 0.0, 0.0, 1.0, 0.0, 1.0, 1.0, 0.0, 1.0, 0.0, 0.0, 1.0, 0.0, 1.0, 1.0, 0.0, 1.0, 0.0, 0.0, 1.0, 0.0, 1.0, 1.0, 0.0, 1.0, 0.0, 0.0, 1.0, 0.0, 1.0, 1.0, 0.0, 1.0, 0.0, 0.0, 1.0, 0.0, 1.0, 1.0, 0.0, 1.0, 0.0, 0.0, 1.0, 0.0, 1.0, 1.0, 0.0, 1.0, 0.0, 0.0, 1.0, 0.0, 1.0, 1.0, 0.0, 1.0, 0.0, 0.0, 1.0, 0.0, 1.0, 1.0, 0.0, 1.0, 0.0, 0.0, 1.0, 0.0, 1.0, 1.0, 0.0, 1.0, 0.0, 0.0, 1.0, 0.0, 1.0, 1.0, 0.0, 1.0, 0.0, 0.0, 1.0, 0.0, 1.0, 1.0, 0.0, 1.0, 0.0, 0.0, 1.0, 0.0, 1.0, 1.0, 0.0, 1.0, 0.0, 0.0, 1.0, 0.0, 1.0, 1.0, 0.0, 1.0, 0.0, 0.0, 1.0, 0.0, 1.0, 1.0, 0.0, 1.0, 0.0, 0.0, 1.0, 0.0, 1.0, 1.0, 0.0, 1.0, 0.0, 0.0, 1.0, 0.0, 1.0, 1.0, 0.0, 1.0, 0.0, 0.0, 1.0, 0.0, 1.0, 1.0, 0.0, 1.0, 0.0, 0.0, 1.0, 0.0, 1.0, 1.0, 0.0, 1.0, 0.0, 0.0, 1.0, 0.0, 1.0, 1.0, 0.0, 1.0, 0.0, 0.0, 1.0, 0.0, 1.0, 1.0, 0.0, 1.0, 0.0, 0.0, 1.0, 0.0, 1.0, 1.0, 0.0, 1.0, 0.0, 0.0, 1.0, 0.0, 1.0, 1.0, 0.0, 1.0, 0.0, 0.0, 1.0, 0.0, 1.0, 1.0, 0.0, 1.0, 0.0, 0.0, 1.0, 0.0, 1.0, 1.0, 0.0, 1.0, 0.0, 0.0, 1.0, 0.0, 1.0, 1.0, 0.0, 1.0, 0.0, 0.0, 1.0, 0.0, 1.0, 1.0, 0.0, 1.0, 0.0, 0.0, 1.0, 0.0, 1.0, 1.0, 0.0, 1.0, 0.0, 0.0, 1.0, 0.0, 1.0, 1.0, 0.0, 1.0, 0.0, 0.0, 1.0, 0.0, 1.0, 1.0, 0.0, 1.0, 0.0, 0.0, 1.0, 0.0, 1.0, 1.0, 0.0, 1.0, 0.0, 0.0, 1.0, 0.0, 1.0, 1.0, 0.0, 1.0, 0.0, 0.0, 1.0, 0.0, 1.0, 1.0, 0.0, 1.0, 0.0, 0.0, 1.0, 0.0, 1.0, 1.0, 0.0, 1.0, 0.0, 0.0, 1.0, 0.0, 1.0, 1.0, 0.0, 1.0, 0.0, 0.0, 1.0, 0.0, 1.0, 1.0, 0.0, 1.0, 0.0, 0.0, 1.0, 0.0, 1.0, 1.0, 0.0, 1.0, 0.0, 0.0, 1.0, 0.0, 1.0, 1.0, 0.0, 1.0, 0.0, 0.0, 1.0, 0.0, 1.0, 1.0, 0.0, 1.0, 0.0, 0.0, 1.0, 0.0, 1.0, 1.0, 0.0, 1.0, 0.0, 0.0, 1.0, 0.0, 1.0, 1.0, 0.0, 1.0, 0.0, 0.0, 1.0, 0.0, 1.0, 1.0, 0.0, 1.0, 0.0, 0.0, 1.0, 0.0, 1.0, 1.0, 0.0, 1.0, 0.0, 0.0, 1.0, 0.0, 1.0, 1.0, 0.0, 1.0, 0.0, 0.0, 1.0, 0.0, 1.0, 1.0, 0.0, 1.0, 0.0, 0.0, 1.0, 0.0, 1.0, 1.0, 0.0, 1.0, 0.0, 0.0, 1.0, 0.0, 1.0, 1.0, 0.0, 1.0, 0.0, 0.0, 1.0, 0.0, 1.0, 1.0, 0.0, 1.0, 0.0, 0.0, 1.0, 0.0, 1.0, 1.0, 0.0, 1.0, 0.0, 0.0, 1.0, 0.0, 1.0, 1.0, 0.0, 1.0, 0.0, 0.0, 1.0, 0.0, 1.0, 1.0, 0.0, 1.0, 0.0, 0.0, 1.0, 0.0, 1.0, 1.0, 0.0, 1.0, 0.0, 0.0, 1.0, 0.0, 1.0, 1.0, 0.0, 1.0, 0.0, 0.0, 1.0, 0.0, 1.0, 1.0, 0.0, 1.0, 0.0, 0.0, 1.0, 0.0, 1.0, 1.0, 0.0, 1.0, 0.0, 0.0, 1.0, 0.0, 1.0, 1.0, 0.0, 1.0, 0.0, 0.0, 1.0, 0.0, 1.0, 1.0, 0.0, 1.0, 0.0, 0.0, 1.0, 0.0, 1.0, 1.0, 0.0, 1.0, 0.0, 0.0, 1.0, 0.0, 1.0, 1.0, 0.0, 1.0, 0.0, 0.0, 1.0, 0.0, 1.0, 1.0, 0.0, 1.0, 0.0, 0.0, 1.0, 0.0, 1.0, 1.0, 0.0, 1.0, 0.0, 0.0, 1.0, 0.0, 1.0, 1.0, 0.0, 1.0, 0.0, 0.0, 1.0, 0.0, 1.0, 1.0, 0.0, 1.0, 0.0, 0.0, 1.0, 0.0, 1.0, 1.0, 0.0, 1.0, 0.0, 0.0, 1.0, 0.0, 1.0, 1.0, 0.0, 1.0, 0.0, 0.0, 1.0, 0.0, 1.0, 1.0, 0.0, 1.0, 0.0, 0.0, 1.0, 0.0, 1.0, 1.0, 0.0, 1.0, 0.0, 0.0, 1.0, 0.0, 1.0, 1.0, 0.0, 1.0, 0.0, 0.0, 1.0, 0.0, 1.0, 1.0, 0.0, 1.0, 0.0, 0.0, 1.0, 0.0, 1.0, 1.0, 0.0, 1.0, 0.0, 0.0, 1.0, 0.0, 1.0, 1.0, 0.0, 1.0, 0.0, 0.0, 1.0, 0.0, 1.0, 1.0, 0.0, 1.0, 0.0, 0.0, 1.0, 0.0, 1.0, 1.0, 0.0, 1.0, 0.0, 0.0, 1.0, 0.0, 1.0, 1.0, 0.0, 1.0, 0.0, 0.0, 1.0, 0.0, 1.0, 1.0, 0.0, 1.0, 0.0, 0.0, 1.0, 0.0, 1.0, 1.0, 0.0, 1.0, 0.0, 0.0, 1.0, 0.0, 1.0, 1.0, 0.0, 1.0, 0.0, 0.0, 1.0, 0.0, 1.0, 1.0, 0.0, 1.0, 0.0, 0.0, 1.0, 0.0, 1.0, 1.0, 0.0, 1.0, 0.0, 0.0, 1.0, 0.0, 1.0, 1.0, 0.0, 1.0, 0.0, 0.0, 1.0, 0.0, 1.0, 1.0, 0.0, 1.0, 0.0, 0.0, 1.0, 0.0, 1.0, 1.0, 0.0, 1.0, 0.0, 0.0, 1.0, 0.0, 1.0, 1.0, 0.0, 1.0, 0.0, 0.0, 1.0, 0.0, 1.0, 1.0, 0.0, 1.0, 0.0, 0.0, 1.0, 0.0, 1.0, 1.0, 0.0, 1.0, 0.0, 0.0, 1.0, 0.0, 1.0, 1.0, 0.0, 1.0, 0.0, 0.0, 1.0, 0.0, 1.0, 1.0, 0.0, 1.0, 0.0, 0.0, 1.0, 0.0, 1.0, 1.0, 0.0, 1.0, 0.0, 0.0, 1.0, 0.0, 1.0, 1.0, 0.0, 1.0, 0.0, 0.0, 1.0, 0.0, 1.0, 1.0, 0.0, 1.0, 0.0, 0.0, 1.0, 0.0, 1.0, 1.0, 0.0, 1.0, 0.0, 0.0, 1.0, 0.0, 1.0, 1.0, 0.0, 1.0, 0.0, 0.0, 1.0, 0.0, 1.0, 1.0, 0.0, 1.0, 0.0, 0.0, 1.0, 0.0, 1.0, 1.0, 0.0, 1.0, 0.0, 0.0, 1.0, 0.0, 1.0, 1.0, 0.0, 1.0, 0.0, 0.0, 1.0, 0.0, 1.0, 1.0, 0.0, 1.0, 0.0, 0.0, 1.0, 0.0, 1.0, 1.0, 0.0, 1.0, 0.0, 0.0, 1.0, 0.0, 1.0, 1.0, 0.0, 1.0, 0.0, 0.0, 1.0, 0.0, 1.0, 1.0, 0.0, 1.0, 0.0, 0.0, 1.0, 0.0, 1.0, 1.0, 0.0, 1.0, 0.0, 0.0, 1.0, 0.0, 1.0, 1.0, 0.0, 1.0, 0.0, 0.0, 1.0, 0.0, 1.0, 1.0, 0.0, 1.0, 0.0, 0.0, 1.0, 0.0, 1.0, 1.0, 0.0, 1.0, 0.0, 0.0, 1.0, 0.0, 1.0, 1.0, 0.0, 1.0, 0.0, 0.0, 1.0, 0.0, 1.0, 1.0, 0.0, 1.0, 0.0, 0.0, 1.0, 0.0, 1.0, 1.0, 0.0, 1.0, 0.0, 0.0, 1.0, 0.0, 1.0, 1.0, 0.0, 1.0, 0.0, 0.0, 1.0, 0.0, 1.0, 1.0, 0.0, 1.0, 0.0, 0.0, 1.0, 0.0, 1.0, 1.0, 0.0, 1.0, 0.0, 0.0, 1.0, 0.0, 1.0, 1.0, 0.0, 1.0, 0.0, 0.0, 1.0, 0.0, 1.0, 1.0, 0.0, 1.0, 0.0, 0.0, 1.0, 0.0, 1.0, 1.0, 0.0, 1.0, 0.0, 0.0, 1.0, 0.0, 1.0, 1.0, 0.0, 1.0])
me_plane_081.materials.append(mat_mountain_rocks)
me_plane_081.update()
me_circle_004 = bpy.data.meshes.new('Circle.004')
me_circle_004.from_pydata([(-85.18, 227.5, 61.76), (-85.43, 247.0, 72.29), (-78.3, 231.0, 61.76), (-78.23, 247.4, 72.26), (-82.93, 215.8, 51.18), (-75.05, 219.0, 51.33), (-84.05, 221.6, 56.47), (-76.68, 225.0, 56.55), (-78.27, 239.2, 67.01), (-85.3, 237.2, 67.03), (-78.25, 243.3, 69.64), (-85.37, 242.1, 69.66), (-78.29, 235.1, 64.39), (-85.24, 232.3, 64.39), (-84.62, 224.5, 59.11), (-77.49, 228.0, 59.15), (-75.86, 222.0, 53.94), (-83.49, 218.7, 53.82), (-75.45, 220.5, 52.64), (-83.21, 217.2, 52.5), (-83.77, 220.2, 55.15), (-76.27, 223.5, 55.24), (-77.08, 226.5, 57.85), (-84.34, 223.1, 57.79), (-84.9, 226.0, 60.44), (-77.9, 229.5, 60.46), (-78.3, 233.1, 63.07), (-85.21, 229.9, 63.08), (-78.28, 237.2, 65.7), (-85.27, 234.8, 65.71), (-78.26, 241.3, 68.32), (-85.33, 239.7, 68.34), (-78.24, 245.4, 70.95), (-85.4, 244.5, 70.98)], [], [(26, 27, 0, 2), (24, 25, 2, 0), (20, 21, 7, 6), (30, 31, 9, 8), (32, 33, 11, 10), (28, 29, 13, 12), (23, 22, 15, 14), (19, 18, 16, 17), (4, 5, 18, 19), (17, 16, 21, 20), (6, 7, 22, 23), (14, 15, 25, 24), (12, 13, 27, 26), (8, 9, 29, 28), (10, 11, 31, 30), (3, 1, 33, 32)])
_uv = me_circle_004.uv_layers.new(name='UVMap')
_uv.uv.foreach_set('vector', [0.5, 0.25, 0.0, 0.25, 0.0, 2.98e-08, 0.5, 0.0, 0.0, 0.0, 0.5, 0.0, 0.5, 0.25, 0.0, 0.25, 0.0, 0.0, 0.5, 0.0, 0.5, 0.25, 0.0, 0.25, 0.5, 0.25, 0.0, 0.25, 0.0, 2.98e-08, 0.5, 0.0, 0.5, 0.25, 0.0, 0.25, 0.0, 2.98e-08, 0.5, 0.0, 0.5, 0.25, 0.0, 0.25, 0.0, 2.98e-08, 0.5, 0.0, 0.0, 0.0, 0.5, 0.0, 0.5, 0.25, 0.0, 0.25, 0.0, 0.0, 0.5, 0.0, 0.5, 0.25, 0.0, 0.25, 0.0, 0.0, 0.5, 0.0, 0.5, 0.25, 0.0, 0.25, 0.0, 0.0, 0.5, 0.0, 0.5, 0.25, 0.0, 0.25, 0.0, 0.0, 0.5, 0.0, 0.5, 0.25, 0.0, 0.25, 0.0, 0.0, 0.5, 0.0, 0.5, 0.25, 0.0, 0.25, 0.5, 0.25, 0.0, 0.25, 0.0, 2.98e-08, 0.5, 0.0, 0.5, 0.25, 0.0, 0.25, 0.0, 2.98e-08, 0.5, 0.0, 0.5, 0.25, 0.0, 0.25, 0.0, 2.98e-08, 0.5, 0.0, 0.5, 0.25, 0.0, 0.25, 0.0, 2.98e-08, 0.5, 0.0])
me_circle_004.materials.append(mat_cliff)
me_circle_004.materials.append(mat_mountaintop)
me_circle_004.update()

# ---- objects
ob_circle = bpy.data.objects.new('Circle', me_circle_001)
ob_empty_001 = bpy.data.objects.new('Empty.001', None)
ob_circle_001 = bpy.data.objects.new('Circle.001', me_circle_002)
ob_plane = bpy.data.objects.new('Plane', me_plane_080)
ob_plane_001 = bpy.data.objects.new('Plane.001', me_plane_081)
ob_circle_002 = bpy.data.objects.new('Circle.002', me_circle_004)

# ---- transforms, parenting, visibility, modifiers, constraints
ob_circle.location = (105.8, -321.1, -52.06)
ob_empty_001.location = (8.551, -66.05, -9.203)
ob_empty_001.rotation_euler = (0.0, -0.0, 0.3272)
ob_empty_001.scale = (36.22, 36.22, 36.22)
ob_empty_001.empty_display_type = 'IMAGE'
ob_empty_001.empty_display_size = 5.0
ob_circle_001.location = (105.8, -321.1, -52.06)
ob_plane.location = (26.22, -86.5, -17.47)
ob_plane.scale = (78.02, 118.7, 121.8)
ob_plane_001.location = (-30.94, -136.8, 9.404)
ob_circle_002.location = (105.8, -321.1, -52.06)

# ---- collection membership
col_collection.objects.link(ob_circle)
col_collection.objects.link(ob_empty_001)
col_collection.objects.link(ob_circle_001)
col_collection.objects.link(ob_plane)
col_collection.objects.link(ob_plane_001)
col_collection.objects.link(ob_circle_002)

# ---- scene / render settings (as saved in the file)
scene.frame_start = 1; scene.frame_end = 250; scene.frame_set(177)
scene.render.engine = 'BLENDER_EEVEE_NEXT'
scene.cycles.sampling_pattern = 'TABULATED_SOBOL'
scene.view_settings.view_transform = 'Filmic'
bpy.context.view_layer.update()

# ---- added for rendering (the .blend has no active camera and no usable light): camera, sun
cam_auto = bpy.data.cameras.new('AutoCamera')
cam_auto.lens = 50.0
cam_auto.sensor_width = 36.0
cam_auto.clip_end = 6975.5
ob_auto_camera = bpy.data.objects.new('AutoCamera', cam_auto)
scene.collection.objects.link(ob_auto_camera)
ob_auto_camera.location = (412.777, -608.488, 310.803)
ob_auto_camera.rotation_euler = (1.09748, -7.21219e-08, 0.694738)
scene.camera = ob_auto_camera
light_auto_sun = bpy.data.lights.new('AutoSun', 'SUN')
light_auto_sun.energy = 3.0
light_auto_sun.angle = 0.0523599
ob_auto_sun = bpy.data.objects.new('AutoSun', light_auto_sun)
scene.collection.objects.link(ob_auto_sun)
ob_auto_sun.rotation_euler = (0.872665, 0.174533, 0.523599)
bpy.context.view_layer.update()

